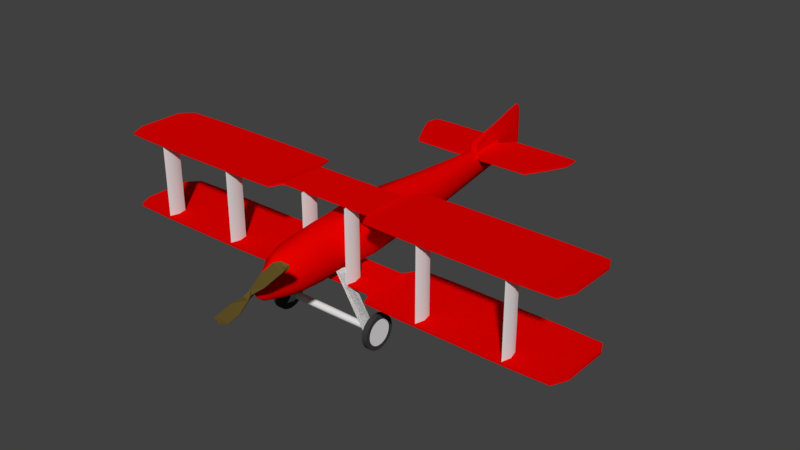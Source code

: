 # Source: Plane.blend  (saved by Blender 2.78.0; exported with 4.5.12 LTS)
import bpy
from mathutils import Matrix  # noqa: F401  (used for matrix-valued properties, if any)

bpy.ops.wm.read_factory_settings(use_empty=True)
scene = bpy.context.scene
scene.name = 'Scene'

# ---- collections
col_collection_1 = bpy.data.collections.new('Collection 1'); scene.collection.children.link(col_collection_1)

# ---- materials (node trees are filled in below, after node groups)
mat_red = bpy.data.materials.new('Red')
mat_red.alpha_threshold = 0.0
mat_red.roughness = 0.5
mat_metal = bpy.data.materials.new('Metal')
mat_metal.alpha_threshold = 0.0
mat_metal.roughness = 0.5
mat_wood = bpy.data.materials.new('Wood')
mat_wood.alpha_threshold = 0.0
mat_wood.roughness = 0.5
mat_interiormetal = bpy.data.materials.new('InteriorMetal')
mat_interiormetal.alpha_threshold = 0.0
mat_interiormetal.roughness = 0.5
mat_tire = bpy.data.materials.new('Tire')
mat_tire.alpha_threshold = 0.0
mat_tire.roughness = 0.5

# ---- material node trees
mat_red.use_nodes = True; mat_red.node_tree.nodes.clear()
_N = mat_red.node_tree.nodes; _L = mat_red.node_tree.links
n0 = _N.new('ShaderNodeOutputMaterial'); n0.name = 'Material Output'; n0.location = (300, 300)
n1 = _N.new('ShaderNodeBsdfDiffuse'); n1.name = 'Diffuse BSDF'; n1.location = (10, 300)
n1.inputs[0].default_value = (0.8, 0.0005446, 0.0, 1.0)
_L.new(n1.outputs[0], n0.inputs[0])
n0.is_active_output = True
mat_metal.use_nodes = True; mat_metal.node_tree.nodes.clear()
_N = mat_metal.node_tree.nodes; _L = mat_metal.node_tree.links
n0 = _N.new('ShaderNodeOutputMaterial'); n0.name = 'Material Output'; n0.location = (300, 300)
n1 = _N.new('ShaderNodeBsdfDiffuse'); n1.name = 'Diffuse BSDF'; n1.location = (10, 300)
_L.new(n1.outputs[0], n0.inputs[0])
n0.is_active_output = True
mat_wood.use_nodes = True; mat_wood.node_tree.nodes.clear()
_N = mat_wood.node_tree.nodes; _L = mat_wood.node_tree.links
n0 = _N.new('ShaderNodeOutputMaterial'); n0.name = 'Material Output'; n0.location = (300, 300)
n1 = _N.new('ShaderNodeBsdfDiffuse'); n1.name = 'Diffuse BSDF'; n1.location = (10, 300)
n1.inputs[0].default_value = (0.1574, 0.1066, 0.02497, 1.0)
_L.new(n1.outputs[0], n0.inputs[0])
n0.is_active_output = True
mat_interiormetal.use_nodes = True; mat_interiormetal.node_tree.nodes.clear()
_N = mat_interiormetal.node_tree.nodes; _L = mat_interiormetal.node_tree.links
n0 = _N.new('ShaderNodeOutputMaterial'); n0.name = 'Material Output'; n0.location = (300, 300)
n1 = _N.new('ShaderNodeBsdfDiffuse'); n1.name = 'Diffuse BSDF'; n1.location = (10, 300)
n1.inputs[0].default_value = (0.196, 0.196, 0.196, 1.0)
_L.new(n1.outputs[0], n0.inputs[0])
n0.is_active_output = True
mat_tire.use_nodes = True; mat_tire.node_tree.nodes.clear()
_N = mat_tire.node_tree.nodes; _L = mat_tire.node_tree.links
n0 = _N.new('ShaderNodeOutputMaterial'); n0.name = 'Material Output'; n0.location = (300, 300)
n1 = _N.new('ShaderNodeBsdfDiffuse'); n1.name = 'Diffuse BSDF'; n1.location = (10, 300)
n1.inputs[0].default_value = (0.04445, 0.04445, 0.04445, 1.0)
_L.new(n1.outputs[0], n0.inputs[0])
n0.is_active_output = True

# ---- world
world_world = bpy.data.worlds.new('World'); scene.world = world_world
world_world.color = (0.05088, 0.05088, 0.05088)
world_world.use_sun_shadow = False
world_world.sun_shadow_jitter_overblur = 0.0
world_world.cycles.sampling_method = 'MANUAL'

# ---- meshes
me_circle = bpy.data.meshes.new('Circle')
me_circle.from_pydata([(-5.386e-08, 2.587e-07, -0.3287), (-0.08544, 2.587e-07, -0.319), (-0.1676, 2.587e-07, -0.2902), (-0.2433, 2.587e-07, -0.2434), (-0.3097, 2.587e-07, -0.1805), (-0.3642, 2.587e-07, -0.1038), (-0.4046, 2.738e-07, -0.01629), (-0.4296, 2.813e-07, 0.07865), (-0.438, 2.823e-07, 0.1774), (-0.4296, 2.889e-07, 0.2761), (-0.4046, 2.889e-07, 0.371), (-0.3642, 2.889e-07, 0.4585), (-0.2686, -0.04633, 0.5936), (-0.2331, -0.01461, 0.5966), (-0.1749, 0.01514, 0.5992), (-0.09454, 0.03717, 0.6011), (9.072e-08, 0.04542, 0.6018), (0.09454, 0.03717, 0.6011), (0.1749, 0.01514, 0.5992), (0.2331, -0.01461, 0.5966), (0.2686, -0.04633, 0.5936), (0.3642, 2.889e-07, 0.4585), (0.4046, 2.889e-07, 0.371), (0.4296, 2.889e-07, 0.2761), (0.438, 2.823e-07, 0.1774), (0.4296, 2.813e-07, 0.07865), (0.4046, 2.738e-07, -0.01629), (0.3642, 2.587e-07, -0.1038), (0.3097, 2.587e-07, -0.1805), (0.2433, 2.587e-07, -0.2434), (0.1676, 2.587e-07, -0.2902), (0.08544, 2.587e-07, -0.319), (-4.471e-08, -0.6987, -0.3685), (-0.09873, -0.6987, -0.3588), (-0.1937, -0.6987, -0.33), (-0.2812, -0.6987, -0.2832), (-0.3579, -0.6987, -0.2203), (-0.4208, -0.6987, -0.1436), (-0.4676, -0.6987, -0.05611), (-0.4964, -0.6987, 0.03883), (-0.5061, -0.6987, 0.1376), (-0.4964, -0.6987, 0.2363), (-0.4676, -0.6987, 0.3312), (-0.4208, -0.6987, 0.4187), (-0.2866, -0.6291, 0.5921), (-0.2551, -0.6662, 0.5946), (-0.1977, -0.7059, 0.597), (-0.1102, -0.7394, 0.5988), (1.273e-07, -0.753, 0.5994), (0.1102, -0.7394, 0.5988), (0.1977, -0.7059, 0.597), (0.2551, -0.6662, 0.5946), (0.2866, -0.6291, 0.5921), (0.4208, -0.6987, 0.4187), (0.4676, -0.6987, 0.3312), (0.4964, -0.6987, 0.2363), (0.5061, -0.6987, 0.1376), (0.4964, -0.6987, 0.03883), (0.4676, -0.6987, -0.05611), (0.4208, -0.6987, -0.1436), (0.3578, -0.6987, -0.2203), (0.2812, -0.6987, -0.2832), (0.1937, -0.6987, -0.33), (0.09873, -0.6987, -0.3588), (-5.834e-08, -1.636, -0.3758), (-0.07893, -1.636, -0.366), (-0.1548, -1.636, -0.3372), (-0.2248, -1.636, -0.2905), (-0.2861, -1.636, -0.2275), (-0.3364, -1.636, -0.1508), (-0.3738, -1.636, -0.06335), (-0.3968, -1.636, 0.03159), (-0.4046, -1.636, 0.1303), (-0.3968, -1.636, 0.2291), (-0.3738, -1.636, 0.324), (-0.3364, -1.636, 0.4115), (-0.2861, -1.636, 0.4882), (-0.2248, -1.636, 0.5511), (-0.1548, -1.636, 0.5979), (-0.07893, -1.636, 0.6267), (7.348e-08, -1.636, 0.6364), (0.07893, -1.636, 0.6267), (0.1548, -1.636, 0.5979), (0.2248, -1.636, 0.5511), (0.2861, -1.636, 0.4882), (0.3364, -1.636, 0.4115), (0.3738, -1.636, 0.324), (0.3968, -1.636, 0.2291), (0.4046, -1.636, 0.1303), (0.3968, -1.636, 0.03159), (0.3738, -1.636, -0.06335), (0.3364, -1.636, -0.1508), (0.2861, -1.636, -0.2275), (0.2248, -1.636, -0.2905), (0.1548, -1.636, -0.3372), (0.07893, -1.636, -0.366), (-6.613e-08, 1.18, -0.2372), (-0.06571, 1.18, -0.2292), (-0.1289, 1.18, -0.2056), (-0.1871, 1.18, -0.1673), (-0.2382, 1.18, -0.1158), (-0.2801, 1.18, -0.05295), (-0.3112, 1.18, 0.01873), (-0.3304, 1.18, 0.0965), (-0.3368, 1.18, 0.1774), (-0.3304, 1.18, 0.2583), (-0.3112, 1.18, 0.336), (-0.2801, 1.18, 0.4077), (-0.2382, 1.18, 0.4705), (-0.1871, 1.18, 0.5221), (-0.1289, 1.18, 0.5604), (-0.06571, 1.18, 0.584), (4.362e-08, 1.18, 0.592), (0.06571, 1.18, 0.584), (0.1289, 1.18, 0.5604), (0.1871, 1.18, 0.5221), (0.2382, 1.18, 0.4705), (0.2801, 1.18, 0.4077), (0.3112, 1.18, 0.336), (0.3304, 1.18, 0.2583), (0.3368, 1.18, 0.1774), (0.3304, 1.18, 0.0965), (0.3112, 1.18, 0.01873), (0.2801, 1.18, -0.05295), (0.2382, 1.18, -0.1158), (0.1871, 1.18, -0.1673), (0.1289, 1.18, -0.2056), (0.06571, 1.18, -0.2292), (-9.731e-08, 3.414, 0.04218), (-0.01312, 3.414, 0.04651), (-0.02574, 3.414, 0.05933), (-0.03737, 3.414, 0.08015), (-0.04756, 3.414, 0.1082), (-0.05593, 3.414, 0.1423), (-0.06214, 3.414, 0.1813), (-0.06597, 3.414, 0.2235), (-0.06726, 3.414, 0.2675), (-0.06597, 3.414, 0.3114), (-0.06214, 3.414, 0.3537), (-0.05593, 3.414, 0.3926), (-0.04756, 3.414, 0.4268), (-0.03737, 3.414, 0.4548), (-0.02574, 3.414, 0.4756), (-0.01312, 3.414, 0.4884), (0.01312, 3.414, 0.4884), (0.02574, 3.414, 0.4756), (0.03737, 3.414, 0.4548), (0.04756, 3.414, 0.4268), (0.05593, 3.414, 0.3926), (0.06214, 3.414, 0.3537), (0.06597, 3.414, 0.3114), (0.06726, 3.414, 0.2675), (0.06597, 3.414, 0.2235), (0.06214, 3.414, 0.1812), (0.05593, 3.414, 0.1423), (0.04756, 3.414, 0.1082), (0.03737, 3.414, 0.08015), (0.02574, 3.414, 0.05933), (0.01312, 3.414, 0.04651), (-5.988e-08, -1.885, -0.3981), (-0.0767, -1.885, -0.3884), (-0.1505, -1.885, -0.3596), (-0.2184, -1.885, -0.3128), (-0.278, -1.885, -0.2499), (-0.3269, -1.885, -0.1732), (-0.3632, -1.885, -0.08568), (-0.3856, -1.885, 0.009257), (-0.3931, -1.885, 0.108), (-0.3856, -1.885, 0.2067), (-0.3632, -1.885, 0.3017), (-0.3269, -1.885, 0.3891), (-0.278, -1.885, 0.4658), (-0.2184, -1.885, 0.5288), (-0.1505, -1.885, 0.5755), (-0.0767, -1.885, 0.6043), (6.823e-08, -1.885, 0.6141), (0.0767, -1.885, 0.6043), (0.1505, -1.885, 0.5755), (0.2184, -1.885, 0.5288), (0.278, -1.885, 0.4658), (0.3269, -1.885, 0.3891), (0.3632, -1.885, 0.3017), (0.3856, -1.885, 0.2067), (0.3931, -1.885, 0.108), (0.3856, -1.885, 0.009256), (0.3632, -1.885, -0.08568), (0.3269, -1.885, -0.1732), (0.278, -1.885, -0.2499), (0.2184, -1.885, -0.3128), (0.1505, -1.885, -0.3596), (0.0767, -1.885, -0.3884), (-5.829e-08, -2.393, -0.3687), (-0.07526, -2.393, -0.36), (-0.1476, -2.393, -0.3342), (-0.2143, -2.393, -0.2922), (-0.2728, -2.393, -0.2358), (-0.3208, -2.393, -0.167), (-0.3564, -2.393, -0.08858), (-0.3784, -2.393, -0.003454), (-0.3858, -2.393, 0.08507), (-0.3784, -2.393, 0.1736), (-0.3564, -2.393, 0.2587), (-0.3208, -2.393, 0.3372), (-0.2728, -2.393, 0.4059), (-0.2143, -2.393, 0.4624), (-0.1476, -2.393, 0.5043), (-0.07526, -2.393, 0.5301), (6.742e-08, -2.393, 0.5388), (0.07526, -2.393, 0.5301), (0.1476, -2.393, 0.5043), (0.2143, -2.393, 0.4624), (0.2728, -2.393, 0.4059), (0.3208, -2.393, 0.3372), (0.3564, -2.393, 0.2587), (0.3784, -2.393, 0.1736), (0.3858, -2.393, 0.08507), (0.3784, -2.393, -0.003454), (0.3564, -2.393, -0.08858), (0.3208, -2.393, -0.167), (0.2728, -2.393, -0.2358), (0.2143, -2.393, -0.2922), (0.1476, -2.393, -0.3342), (0.07526, -2.393, -0.36), (-6.822e-08, -2.725, -0.3246), (-0.05432, -2.725, -0.3171), (-0.1066, -2.725, -0.2948), (-0.1547, -2.725, -0.2585), (-0.1969, -2.725, -0.2098), (-0.2315, -2.725, -0.1503), (-0.2572, -2.725, -0.08256), (-0.2731, -2.725, -0.009015), (-0.2784, -2.725, 0.06747), (-0.2731, -2.725, 0.144), (-0.2572, -2.725, 0.2175), (-0.2315, -2.725, 0.2853), (-0.1969, -2.725, 0.3447), (-0.1547, -2.725, 0.3935), (-0.1066, -2.725, 0.4297), (-0.05432, -2.725, 0.452), (2.251e-08, -2.725, 0.4595), (0.05432, -2.725, 0.452), (0.1066, -2.725, 0.4297), (0.1547, -2.725, 0.3935), (0.1969, -2.725, 0.3447), (0.2315, -2.725, 0.2853), (0.2572, -2.725, 0.2175), (0.2731, -2.725, 0.144), (0.2784, -2.725, 0.06747), (0.2731, -2.725, -0.009016), (0.2572, -2.725, -0.08257), (0.2315, -2.725, -0.1503), (0.1969, -2.725, -0.2098), (0.1547, -2.725, -0.2585), (0.1066, -2.725, -0.2948), (0.05432, -2.725, -0.3171), (-9.511e-08, -3.039, -0.2486), (-0.01625, -3.039, -0.2437), (-0.03188, -3.039, -0.229), (-0.04628, -3.039, -0.2051), (-0.0589, -3.039, -0.173), (-0.06926, -3.039, -0.1338), (-0.07695, -3.039, -0.08919), (-0.08169, -3.039, -0.04074), (-0.0833, -3.039, 0.009653), (-0.08169, -3.039, 0.06004), (-0.07695, -3.039, 0.1085), (-0.06926, -3.039, 0.1531), (-0.0589, -3.039, 0.1923), (-0.04628, -3.039, 0.2244), (-0.03188, -3.039, 0.2483), (-0.01625, -3.039, 0.263), (-6.797e-08, -3.039, 0.2679), (0.01625, -3.039, 0.263), (0.03188, -3.039, 0.2483), (0.04628, -3.039, 0.2244), (0.0589, -3.039, 0.1923), (0.06926, -3.039, 0.1531), (0.07695, -3.039, 0.1085), (0.08169, -3.039, 0.06004), (0.0833, -3.039, 0.009653), (0.08169, -3.039, -0.04074), (0.07695, -3.039, -0.08919), (0.06926, -3.039, -0.1338), (0.0589, -3.039, -0.173), (0.04628, -3.039, -0.2051), (0.03188, -3.039, -0.229), (0.01625, -3.039, -0.2437), (-9.675e-08, -3.17, -0.1463), (-0.007742, -3.17, -0.1433), (-0.01519, -3.17, -0.1345), (-0.02205, -3.17, -0.1201), (-0.02806, -3.17, -0.1007), (-0.033, -3.17, -0.07701), (-0.03666, -3.17, -0.05004), (-0.03892, -3.17, -0.02078), (-0.03968, -3.17, 0.009653), (-0.03892, -3.17, 0.04009), (-0.03666, -3.17, 0.06935), (-0.033, -3.17, 0.09632), (-0.02806, -3.17, 0.12), (-0.02205, -3.17, 0.1394), (-0.01519, -3.17, 0.1538), (-0.007742, -3.17, 0.1627), (-8.382e-08, -3.17, 0.1656), (0.007742, -3.17, 0.1627), (0.01519, -3.17, 0.1538), (0.02205, -3.17, 0.1394), (0.02806, -3.17, 0.12), (0.033, -3.17, 0.09632), (0.03666, -3.17, 0.06935), (0.03892, -3.17, 0.04009), (0.03968, -3.17, 0.009653), (0.03892, -3.17, -0.02078), (0.03666, -3.17, -0.05004), (0.033, -3.17, -0.07701), (0.02806, -3.17, -0.1007), (0.02205, -3.17, -0.1201), (0.01519, -3.17, -0.1345), (0.007742, -3.17, -0.1433), (-1.017e-07, -3.26, 0.009653), (-3.88, -1.836, 1.061), (-1.88, -1.836, 1.061), (-3.88, -0.2774, 1.007), (-1.88, -0.2774, 1.007), (-1.16, -1.815, 1.061), (-1.16, -0.2982, 1.008), (-1.051, -1.814, 1.061), (-1.051, -0.3196, 1.009), (-0.9674, -1.62, 1.06), (-0.9674, -0.628, 1.055), (-0.8996, -1.563, 1.06), (-0.8996, -0.6851, 1.055), (-0.6129, -1.563, 1.06), (-0.6129, -0.6851, 1.055), (-4.666, -1.808, 1.061), (-4.666, -0.3049, 1.008), (-4.805, -1.515, 1.06), (-4.805, -0.5964, 1.056), (3.904, -1.836, 1.061), (1.904, -1.836, 1.061), (3.904, -0.2774, 1.007), (1.904, -0.2774, 1.007), (1.185, -1.815, 1.061), (1.185, -0.2982, 1.008), (1.076, -1.814, 1.061), (1.076, -0.3196, 1.009), (0.9922, -1.62, 1.06), (0.9922, -0.628, 1.055), (0.9245, -1.563, 1.06), (0.9245, -0.6851, 1.055), (0.6378, -1.563, 1.06), (0.6378, -0.6851, 1.055), (-3.88, -1.836, 1.018), (-1.88, -1.836, 1.018), (-3.88, -0.2775, 0.9889), (-1.88, -0.2775, 0.9889), (-1.16, -1.815, 1.018), (-1.16, -0.2983, 0.99), (-1.051, -1.814, 1.018), (-1.051, -0.3197, 0.9911), (-0.9674, -1.62, 1.017), (-0.9674, -0.6282, 1.012), (-0.8996, -1.563, 1.016), (-0.8996, -0.6853, 1.012), (-0.6129, -1.563, 1.016), (-0.6129, -0.6853, 1.012), (-4.666, -1.808, 1.018), (-4.666, -0.305, 0.9903), (-4.805, -1.515, 1.016), (-4.805, -0.5966, 1.013), (3.904, -1.836, 1.018), (1.904, -1.836, 1.018), (3.904, -0.2775, 0.9889), (1.904, -0.2775, 0.9889), (1.185, -1.815, 1.018), (1.185, -0.2983, 0.99), (1.076, -1.814, 1.018), (1.076, -0.3197, 0.9911), (0.9922, -1.62, 1.017), (0.9922, -0.6282, 1.012), (0.9245, -1.563, 1.016), (0.9245, -0.6853, 1.012), (0.6378, -1.563, 1.016), (0.6378, -0.6853, 1.012), (-3.88, -1.836, -0.4193), (-1.88, -1.836, -0.4193), (-3.88, -0.2774, -0.4734), (-1.88, -0.2774, -0.4734), (-1.16, -1.815, -0.4194), (-1.16, -0.2982, -0.4723), (-1.051, -1.814, -0.4194), (-1.051, -0.3196, -0.4712), (-0.9674, -1.62, -0.4204), (-0.9674, -0.628, -0.4254), (-0.8996, -1.563, -0.4206), (-0.8996, -0.6851, -0.4251), (-0.6129, -1.563, -0.4206), (-0.6129, -0.6851, -0.4251), (-4.666, -1.808, -0.4194), (-4.666, -0.3049, -0.472), (-4.805, -1.515, -0.4209), (-4.805, -0.5964, -0.4245), (3.904, -1.836, -0.4193), (1.904, -1.836, -0.4193), (3.904, -0.2774, -0.4734), (1.904, -0.2774, -0.4734), (1.185, -1.815, -0.4194), (1.185, -0.2982, -0.4723), (1.076, -1.814, -0.4194), (1.076, -0.3196, -0.4712), (0.9922, -1.62, -0.4204), (0.9922, -0.628, -0.4254), (0.9245, -1.563, -0.4206), (0.9245, -0.6851, -0.4251), (0.6378, -1.563, -0.4206), (0.6378, -0.6851, -0.4251), (-3.88, -1.836, -0.4627), (-1.88, -1.836, -0.4627), (-3.88, -0.2775, -0.4915), (-1.88, -0.2775, -0.4915), (-1.16, -1.815, -0.4628), (-1.16, -0.2983, -0.4905), (-1.051, -1.814, -0.4628), (-1.051, -0.3197, -0.4894), (-0.9674, -1.62, -0.4638), (-0.9674, -0.6282, -0.4688), (-0.8996, -1.563, -0.4641), (-0.8996, -0.6853, -0.4685), (-0.6129, -1.563, -0.4641), (-0.6129, -0.6853, -0.4685), (-4.666, -1.808, -0.4629), (-4.666, -0.305, -0.4901), (-4.805, -1.515, -0.4643), (-4.805, -0.5966, -0.4679), (3.904, -1.836, -0.4627), (1.904, -1.836, -0.4627), (3.904, -0.2775, -0.4915), (1.904, -0.2775, -0.4915), (1.185, -1.815, -0.4628), (1.185, -0.2983, -0.4905), (1.076, -1.814, -0.4628), (1.076, -0.3197, -0.4894), (0.9922, -1.62, -0.4638), (0.9922, -0.6282, -0.4688), (0.9245, -1.563, -0.4641), (0.9245, -0.6853, -0.4685), (0.6378, -1.563, -0.4641), (0.6378, -0.6853, -0.4685), (2.101, -1.621, -0.4371), (2.101, -1.621, 1.008), (2.147, -1.438, -0.4371), (2.147, -1.438, 1.008), (2.147, -1.805, -0.4371), (2.147, -1.805, 1.008), (2.193, -1.621, -0.4371), (2.193, -1.621, 1.008), (-2.187, -1.621, -0.4371), (-2.187, -1.621, 1.008), (-2.141, -1.438, -0.4371), (-2.141, -1.438, 1.008), (-2.141, -1.805, -0.4371), (-2.141, -1.805, 1.008), (-2.095, -1.621, -0.4371), (-2.095, -1.621, 1.008), (-3.876, -1.621, -0.4371), (-3.876, -1.621, 1.008), (-3.831, -1.438, -0.4371), (-3.831, -1.438, 1.008), (-3.831, -1.805, -0.4371), (-3.831, -1.805, 1.008), (-3.785, -1.621, -0.4371), (-3.785, -1.621, 1.008), (-0.5298, -1.423, -0.4371), (-0.5298, -1.423, 1.008), (-0.484, -1.24, -0.4371), (-0.484, -1.24, 1.008), (-0.484, -1.606, -0.4371), (-0.484, -1.606, 1.008), (-0.4381, -1.423, -0.4371), (-0.4381, -1.423, 1.008), (0.4335, -1.418, -0.4371), (0.4335, -1.418, 1.008), (0.4794, -1.235, -0.4371), (0.4794, -1.235, 1.008), (0.4794, -1.601, -0.4371), (0.4794, -1.601, 1.008), (0.5253, -1.418, -0.4371), (0.5253, -1.418, 1.008), (-0.3925, -0.3493, 0.4386), (-0.2813, -0.3493, 0.5913), (0.463, -0.3493, 0.05874), (0.4361, -0.3493, -0.0362), (0.3925, -0.3493, -0.1237), (-4.928e-08, -0.3493, -0.3486), (-0.09209, -0.3493, -0.3389), (0.3338, -0.3493, -0.2004), (-0.1806, -0.3493, -0.3101), (0.2622, -0.3493, -0.2633), (-0.2622, -0.3493, -0.2633), (0.1806, -0.3493, -0.3101), (-0.3338, -0.3493, -0.2004), (0.09209, -0.3493, -0.3389), (-0.3925, -0.3493, -0.1237), (-0.4361, -0.3493, -0.0362), (0.2813, -0.3493, 0.5913), (-0.463, -0.3493, 0.05874), (0.3925, -0.3493, 0.4386), (-0.472, -0.3493, 0.1575), (0.4361, -0.3493, 0.3511), (-0.463, -0.3493, 0.2562), (0.463, -0.3493, 0.2562), (-0.4361, -0.3493, 0.3511), (0.472, -0.3493, 0.1575), (-0.2686, -0.04633, 0.4413), (-0.2331, -0.01461, 0.4442), (-0.1749, 0.01514, 0.4469), (-0.09454, 0.03717, 0.4488), (9.072e-08, 0.04542, 0.4495), (0.09454, 0.03717, 0.4488), (0.1749, 0.01514, 0.4469), (0.2331, -0.01461, 0.4442), (0.2686, -0.04633, 0.4413), (-0.2866, -0.6291, 0.4397), (-0.2551, -0.6662, 0.4423), (-0.1977, -0.7059, 0.4446), (-0.1102, -0.7394, 0.4464), (1.273e-07, -0.753, 0.4471), (0.1102, -0.7394, 0.4464), (0.1977, -0.7059, 0.4446), (0.2551, -0.6662, 0.4423), (0.2866, -0.6291, 0.4397), (-0.2813, -0.3493, 0.439), (0.2813, -0.3493, 0.439), (-0.2686, -0.04633, 0.009684), (-0.2331, -0.01461, 0.01265), (-0.1749, 0.01514, 0.01531), (-0.09454, 0.03717, 0.0172), (9.072e-08, 0.04542, 0.0179), (0.09454, 0.03717, 0.0172), (0.1749, 0.01514, 0.01531), (0.2331, -0.01461, 0.01265), (0.2686, -0.04633, 0.009684), (-0.2866, -0.6291, 0.008172), (-0.2551, -0.6662, 0.01069), (-0.1977, -0.7059, 0.01305), (-0.1102, -0.7394, 0.01485), (1.273e-07, -0.753, 0.01554), (0.1102, -0.7394, 0.01485), (0.1977, -0.7059, 0.01305), (0.2551, -0.6662, 0.01069), (0.2866, -0.6291, 0.008172), (-0.2813, -0.3493, 0.007412), (0.2813, -0.3493, 0.007412), (6.492e-08, -0.3525, 0.01129), (-0.2551, -1.22, 0.4423), (-0.2866, -1.183, 0.4397), (-0.1977, -1.26, 0.4446), (-0.1102, -1.294, 0.4464), (1.273e-07, -1.307, 0.4471), (0.1102, -1.294, 0.4464), (0.1977, -1.26, 0.4446), (0.2551, -1.22, 0.4423), (0.2866, -1.183, 0.4397), (-0.2551, -1.22, 0.01069), (-0.2866, -1.183, 0.008172), (-0.1977, -1.26, 0.01305), (-0.1102, -1.294, 0.01485), (1.273e-07, -1.307, 0.01554), (0.1102, -1.294, 0.01485), (0.1977, -1.26, 0.01305), (0.2551, -1.22, 0.01069), (0.2866, -1.183, 0.008172), (0.2478, -0.3488, 0.5671), (0.2525, -0.5953, 0.5677), (8.935e-08, -0.001052, 0.5763), (0.08329, -0.008321, 0.5757), (-0.2525, -0.5953, 0.5677), (-0.2478, -0.3488, 0.5671), (-0.09712, -0.6925, 0.5736), (-0.1742, -0.663, 0.572), (0.1541, -0.02773, 0.574), (1.216e-07, -0.7045, 0.5742), (0.2054, -0.05394, 0.5717), (0.09712, -0.6925, 0.5736), (0.2367, -0.08189, 0.5691), (0.1742, -0.663, 0.572), (-0.2367, -0.08189, 0.5691), (-0.2054, -0.05394, 0.5717), (0.2247, -0.628, 0.57), (-0.1541, -0.02773, 0.574), (-0.08329, -0.008321, 0.5757), (-0.2247, -0.628, 0.57), (-0.4146, -3.274, -0.3022), (-0.2577, -3.316, -0.4592), (-0.0318, -3.316, -0.115), (-0.09776, -3.274, -0.04905), (0.09776, -3.274, 0.04905), (0.0318, -3.325, 0.115), (0.2577, -3.325, 0.4592), (0.4146, -3.274, 0.3022), (0.8346, -3.325, 0.8673), (0.8788, -3.274, 0.8232), (0.8761, -3.274, 0.767), (0.7691, -3.325, 0.874), (0.6987, -3.325, 0.8422), (0.8273, -3.274, 0.7136), (0.7416, -3.274, 0.6305), (0.5846, -3.325, 0.7875), (0.5846, -3.274, 0.4735), (0.4276, -3.325, 0.6305), (-0.8346, -3.316, -0.8673), (-0.8788, -3.316, -0.8232), (-0.8761, -3.274, -0.767), (-0.7691, -3.316, -0.874), (-0.6987, -3.316, -0.8422), (-0.8273, -3.274, -0.7136), (-0.7416, -3.274, -0.6305), (-0.5846, -3.316, -0.7875), (-0.5846, -3.274, -0.4735), (-0.4276, -3.316, -0.6305), (-0.8761, -3.381, -0.767), (-0.7691, -3.339, -0.874), (-0.8788, -3.339, -0.8232), (-0.0318, -3.339, -0.115), (-0.09776, -3.381, -0.04905), (0.2577, -3.33, 0.4592), (0.0318, -3.33, 0.115), (0.09776, -3.381, 0.04905), (0.4146, -3.381, 0.3022), (0.5846, -3.381, 0.4735), (0.8761, -3.381, 0.767), (0.8788, -3.381, 0.8232), (0.8346, -3.33, 0.8673), (0.7691, -3.33, 0.874), (0.7416, -3.381, 0.6305), (0.8273, -3.381, 0.7136), (0.6987, -3.33, 0.8422), (0.5846, -3.33, 0.7875), (0.4276, -3.33, 0.6305), (-0.8346, -3.339, -0.8673), (-0.4146, -3.381, -0.3022), (-0.5846, -3.381, -0.4735), (-0.2577, -3.339, -0.4592), (-0.7416, -3.381, -0.6305), (-0.8273, -3.381, -0.7136), (-0.6987, -3.339, -0.8422), (-0.5846, -3.339, -0.7875), (-0.4276, -3.339, -0.6305), (-0.01299, -3.272, -0.04698), (-0.04307, -3.254, -0.02172), (0.01275, -3.275, 0.0461), (0.043, -3.254, 0.02146), (-0.01299, -3.046, -0.04698), (-0.04307, -3.028, -0.02172), (0.01275, -3.049, 0.0461), (0.043, -3.028, 0.02146), (4.362e-08, 1.18, 0.592), (-0.06571, 1.18, 0.584), (0.06571, 1.18, 0.584), (-0.01312, 3.414, 0.4884), (0.01312, 3.414, 0.4884), (0.9313, -1.513, -1.291), (0.2379, -1.513, -0.1666), (0.9589, -1.384, -1.275), (0.2655, -1.384, -0.15), (0.9589, -1.641, -1.275), (0.2655, -1.641, -0.15), (0.9865, -1.513, -1.258), (0.2932, -1.513, -0.1335), (-0.9532, -1.513, -1.278), (-0.326, -1.513, -0.1152), (-0.9251, -1.384, -1.294), (-0.2979, -1.384, -0.1309), (-0.925, -1.641, -1.294), (-0.2979, -1.641, -0.1309), (-0.8969, -1.513, -1.309), (-0.2697, -1.513, -0.1466), (-9.731e-08, 3.414, 0.04218), (-0.01312, 3.414, 0.04651), (-0.02574, 3.414, 0.05933), (-0.03737, 3.414, 0.08015), (-0.04756, 3.414, 0.1082), (-0.05593, 3.414, 0.1423), (-0.06214, 3.414, 0.1813), (-0.06597, 3.414, 0.2235), (-0.06726, 3.414, 0.2675), (-0.06597, 3.414, 0.3114), (-0.06214, 3.414, 0.3537), (-0.05593, 3.414, 0.3926), (-0.04756, 3.414, 0.4268), (-0.03737, 3.414, 0.4548), (-0.02574, 3.414, 0.4756), (-0.01312, 3.414, 0.4884), (0.01312, 3.414, 0.4884), (0.02574, 3.414, 0.4756), (0.03737, 3.414, 0.4548), (0.04756, 3.414, 0.4268), (0.05593, 3.414, 0.3926), (0.06214, 3.414, 0.3537), (0.06597, 3.414, 0.3114), (0.06726, 3.414, 0.2675), (0.06597, 3.414, 0.2235), (0.06214, 3.414, 0.1812), (0.05593, 3.414, 0.1423), (0.04756, 3.414, 0.1082), (0.03737, 3.414, 0.08015), (0.02574, 3.414, 0.05933), (0.01312, 3.414, 0.04651), (-1.275, 2.518, 0.4597), (-0.2741, 2.504, 0.4597), (-1.275, 3.657, 0.4347), (-0.2741, 3.657, 0.4347), (-1.5, 2.916, 0.4597), (-1.5, 3.651, 0.4347), (-1.706, 3.326, 0.4597), (-1.706, 3.632, 0.4347), (1.262, 2.518, 0.4597), (0.2605, 2.504, 0.4597), (1.262, 3.657, 0.4347), (0.2605, 3.657, 0.4347), (1.486, 2.916, 0.4597), (1.486, 3.651, 0.4347), (1.692, 3.326, 0.4597), (1.692, 3.632, 0.4347), (-0.06057, 2.608, 0.4597), (-0.01035, 3.274, 0.4597), (0.07226, 2.608, 0.4597), (0.02205, 3.274, 0.4597), (-1.275, 3.657, 0.4305), (-1.275, 2.518, 0.4054), (-0.2741, 2.504, 0.4054), (-0.2741, 3.657, 0.4305), (-1.5, 3.651, 0.4305), (-1.5, 2.916, 0.4054), (-1.706, 3.632, 0.4305), (-1.706, 3.326, 0.4054), (1.262, 3.657, 0.4305), (1.262, 2.518, 0.4054), (0.2605, 2.504, 0.4054), (0.2605, 3.657, 0.4305), (1.486, 3.651, 0.4305), (1.486, 2.916, 0.4054), (1.692, 3.632, 0.4305), (1.692, 3.326, 0.4054), (-0.06057, 2.608, 0.4054), (-0.06057, 3.274, 0.4054), (0.07226, 2.608, 0.4054), (0.07226, 3.274, 0.4054), (-1.503e-07, 3.414, 0.2675), (4.362e-08, 1.18, 0.592), (-0.06571, 1.18, 0.584), (0.06571, 1.18, 0.584), (-7.539e-08, 3.414, 0.4927), (-0.01312, 3.414, 0.4884), (0.01312, 3.414, 0.4884), (-1.503e-07, 3.414, 0.2675), (-0.06057, 2.655, 0.6707), (-0.01035, 3.293, 0.8607), (0.07226, 2.655, 0.6707), (0.02205, 3.293, 0.8606), (0.004437, 3.913, 0.1174), (0.01241, 3.912, 0.1173), (-0.006029, 3.895, 1.043), (0.02419, 3.894, 1.043), (-0.01113, 4.058, 0.1409), (0.03108, 4.056, 0.1408), (-0.01113, 4.04, 1.067), (0.03108, 4.039, 1.066), (0.009166, 4.148, 0.253), (0.01079, 4.147, 0.2529), (0.009166, 4.135, 0.9547), (0.01079, 4.134, 0.9544), (-0.01016, 3.135, 0.1555), (0.02313, 3.135, 0.1555), (-0.002181, 3.276, 0.04073), (0.01809, 3.275, 0.04077), (1.006, -1.149, -1.168), (1.006, -1.156, -1.103), (1.006, -1.175, -1.041), (1.006, -1.205, -0.9834), (1.006, -1.247, -0.9331), (1.006, -1.297, -0.8917), (1.006, -1.354, -0.8611), (1.006, -1.417, -0.8422), (1.006, -1.481, -0.8358), (1.006, -1.546, -0.8422), (1.006, -1.609, -0.8611), (1.006, -1.666, -0.8917), (1.006, -1.716, -0.9331), (1.006, -1.758, -0.9834), (1.006, -1.788, -1.041), (1.006, -1.807, -1.103), (1.006, -1.814, -1.168), (1.006, -1.807, -1.233), (1.006, -1.788, -1.295), (1.006, -1.758, -1.352), (1.006, -1.716, -1.403), (1.006, -1.666, -1.444), (1.006, -1.609, -1.475), (1.006, -1.546, -1.494), (1.006, -1.481, -1.5), (1.006, -1.417, -1.494), (1.006, -1.354, -1.475), (1.006, -1.297, -1.444), (1.006, -1.247, -1.403), (1.006, -1.205, -1.352), (1.006, -1.175, -1.295), (1.006, -1.156, -1.233), (1.111, -1.156, -1.103), (1.111, -1.149, -1.168), (1.111, -1.175, -1.041), (1.111, -1.205, -0.9834), (1.111, -1.247, -0.9331), (1.111, -1.297, -0.8917), (1.111, -1.354, -0.8611), (1.111, -1.417, -0.8422), (1.111, -1.481, -0.8358), (1.111, -1.546, -0.8422), (1.111, -1.609, -0.8611), (1.111, -1.666, -0.8917), (1.111, -1.716, -0.9331), (1.111, -1.758, -0.9834), (1.111, -1.788, -1.041), (1.111, -1.807, -1.103), (1.111, -1.814, -1.168), (1.111, -1.807, -1.233), (1.111, -1.788, -1.295), (1.111, -1.758, -1.352), (1.111, -1.716, -1.403), (1.111, -1.666, -1.444), (1.111, -1.609, -1.475), (1.111, -1.546, -1.494), (1.111, -1.481, -1.5), (1.111, -1.417, -1.494), (1.111, -1.354, -1.475), (1.111, -1.297, -1.444), (1.111, -1.247, -1.403), (1.111, -1.205, -1.352), (1.111, -1.175, -1.295), (1.111, -1.156, -1.233), (-1.101, -1.149, -1.168), (-1.101, -1.156, -1.103), (-1.101, -1.175, -1.041), (-1.101, -1.205, -0.9834), (-1.101, -1.247, -0.9331), (-1.101, -1.297, -0.8917), (-1.101, -1.354, -0.8611), (-1.101, -1.417, -0.8422), (-1.101, -1.481, -0.8358), (-1.101, -1.546, -0.8422), (-1.101, -1.609, -0.8611), (-1.101, -1.666, -0.8917), (-1.101, -1.716, -0.9331), (-1.101, -1.758, -0.9834), (-1.101, -1.788, -1.041), (-1.101, -1.807, -1.103), (-1.101, -1.814, -1.168), (-1.101, -1.807, -1.233), (-1.101, -1.788, -1.295), (-1.101, -1.758, -1.352), (-1.101, -1.716, -1.403), (-1.101, -1.666, -1.444), (-1.101, -1.609, -1.475), (-1.101, -1.546, -1.494), (-1.101, -1.481, -1.5), (-1.101, -1.417, -1.494), (-1.101, -1.354, -1.475), (-1.101, -1.297, -1.444), (-1.101, -1.247, -1.403), (-1.101, -1.205, -1.352), (-1.101, -1.175, -1.295), (-1.101, -1.156, -1.233), (-0.9954, -1.156, -1.103), (-0.9954, -1.149, -1.168), (-0.9954, -1.175, -1.041), (-0.9954, -1.205, -0.9834), (-0.9954, -1.247, -0.9331), (-0.9954, -1.297, -0.8917), (-0.9954, -1.354, -0.8611), (-0.9954, -1.417, -0.8422), (-0.9954, -1.481, -0.8358), (-0.9954, -1.546, -0.8422), (-0.9954, -1.609, -0.8611), (-0.9954, -1.666, -0.8917), (-0.9954, -1.716, -0.9331), (-0.9954, -1.758, -0.9834), (-0.9954, -1.788, -1.041), (-0.9954, -1.807, -1.103), (-0.9954, -1.814, -1.168), (-0.9954, -1.807, -1.233), (-0.9954, -1.788, -1.295), (-0.9954, -1.758, -1.352), (-0.9954, -1.716, -1.403), (-0.9954, -1.666, -1.444), (-0.9954, -1.609, -1.475), (-0.9954, -1.546, -1.494), (-0.9954, -1.481, -1.5), (-0.9954, -1.417, -1.494), (-0.9954, -1.354, -1.475), (-0.9954, -1.297, -1.444), (-0.9954, -1.247, -1.403), (-0.9954, -1.205, -1.352), (-0.9954, -1.175, -1.295), (-0.9954, -1.156, -1.233), (-0.04159, -1.415, -1.155), (-0.9954, -1.415, -1.155), (-0.9954, -1.413, -1.168), (-0.9954, -1.418, -1.142), (-0.9954, -1.425, -1.13), (-0.9954, -1.433, -1.12), (-0.9954, -1.444, -1.111), (-0.9954, -1.455, -1.105), (-0.9954, -1.468, -1.101), (-0.9954, -1.481, -1.1), (-0.9954, -1.495, -1.101), (-0.9954, -1.508, -1.105), (-0.9954, -1.519, -1.111), (-0.9954, -1.53, -1.12), (-0.9954, -1.538, -1.13), (-0.9954, -1.544, -1.142), (-0.9954, -1.548, -1.155), (-0.9954, -1.55, -1.168), (-0.9954, -1.548, -1.181), (-0.9954, -1.544, -1.194), (-0.9954, -1.538, -1.206), (-0.9954, -1.53, -1.216), (-0.9954, -1.519, -1.225), (-0.9954, -1.508, -1.231), (-0.9954, -1.495, -1.235), (-0.9954, -1.481, -1.236), (-0.9954, -1.468, -1.235), (-0.9954, -1.455, -1.231), (-0.9954, -1.444, -1.225), (-0.9954, -1.433, -1.216), (-0.9954, -1.425, -1.206), (-0.9954, -1.418, -1.194), (-0.9954, -1.415, -1.181), (1.006, -1.423, -1.168), (-0.04159, -1.413, -1.168), (-0.04159, -1.418, -1.142), (-0.04159, -1.425, -1.13), (-0.04159, -1.433, -1.12), (-0.04159, -1.444, -1.111), (-0.04159, -1.455, -1.105), (-0.04159, -1.468, -1.101), (-0.04159, -1.481, -1.1), (-0.04159, -1.495, -1.101), (-0.04159, -1.508, -1.105), (-0.04159, -1.519, -1.111), (-0.04159, -1.53, -1.12), (-0.04159, -1.538, -1.13), (-0.04159, -1.544, -1.142), (-0.04159, -1.548, -1.155), (-0.04159, -1.55, -1.168), (-0.04159, -1.548, -1.181), (-0.04159, -1.544, -1.194), (-0.04159, -1.538, -1.206), (-0.04159, -1.53, -1.216), (-0.04159, -1.519, -1.225), (-0.04159, -1.508, -1.231), (-0.04159, -1.495, -1.235), (-0.04159, -1.481, -1.236), (-0.04159, -1.468, -1.235), (-0.04159, -1.455, -1.231), (-0.04159, -1.444, -1.225), (-0.04159, -1.433, -1.216), (-0.04159, -1.425, -1.206), (-0.04159, -1.418, -1.194), (-0.04159, -1.415, -1.181), (1.006, -1.424, -1.157), (1.006, -1.427, -1.146), (1.006, -1.433, -1.135), (1.006, -1.44, -1.127), (1.006, -1.449, -1.119), (1.006, -1.459, -1.114), (1.006, -1.47, -1.11), (1.006, -1.481, -1.109), (1.006, -1.493, -1.11), (1.006, -1.504, -1.114), (1.006, -1.514, -1.119), (1.006, -1.523, -1.127), (1.006, -1.53, -1.135), (1.006, -1.536, -1.146), (1.006, -1.539, -1.157), (1.006, -1.54, -1.168), (1.006, -1.539, -1.179), (1.006, -1.536, -1.19), (1.006, -1.53, -1.2), (1.006, -1.523, -1.209), (1.006, -1.514, -1.217), (1.006, -1.504, -1.222), (1.006, -1.493, -1.225), (1.006, -1.481, -1.226), (1.006, -1.47, -1.225), (1.006, -1.459, -1.222), (1.006, -1.449, -1.217), (1.006, -1.44, -1.209), (1.006, -1.433, -1.2), (1.006, -1.427, -1.19), (1.006, -1.424, -1.179), (0.9313, -1.513, -1.291), (0.2379, -1.513, -0.1666), (0.9589, -1.384, -1.275), (0.2655, -1.384, -0.15), (0.9589, -1.641, -1.275), (0.2655, -1.641, -0.15), (0.9865, -1.513, -1.258), (0.2932, -1.513, -0.1335), (-0.9532, -1.513, -1.278), (-0.326, -1.513, -0.1152), (-0.9251, -1.384, -1.294), (-0.2979, -1.384, -0.1309), (-0.925, -1.641, -1.294), (-0.2979, -1.641, -0.1309), (-0.8969, -1.513, -1.309), (-0.2697, -1.513, -0.1466), (1.111, -1.239, -1.12), (1.111, -1.234, -1.168), (1.111, -1.253, -1.073), (1.111, -1.276, -1.03), (1.111, -1.306, -0.9929), (1.111, -1.344, -0.9621), (1.111, -1.387, -0.9393), (1.111, -1.433, -0.9252), (1.111, -1.481, -0.9204), (1.111, -1.53, -0.9252), (1.111, -1.576, -0.9393), (1.111, -1.619, -0.9621), (1.111, -1.656, -0.9929), (1.111, -1.687, -1.03), (1.111, -1.71, -1.073), (1.111, -1.724, -1.12), (1.111, -1.729, -1.168), (1.111, -1.724, -1.216), (1.111, -1.71, -1.263), (1.111, -1.687, -1.305), (1.111, -1.656, -1.343), (1.111, -1.619, -1.374), (1.111, -1.576, -1.397), (1.111, -1.53, -1.411), (1.111, -1.481, -1.415), (1.111, -1.433, -1.411), (1.111, -1.387, -1.397), (1.111, -1.344, -1.374), (1.111, -1.306, -1.343), (1.111, -1.276, -1.305), (1.111, -1.253, -1.263), (1.111, -1.239, -1.216), (1.111, -1.481, -1.168), (-1.101, -1.209, -1.168), (-1.101, -1.214, -1.115), (-1.101, -1.229, -1.063), (-1.101, -1.255, -1.016), (-1.101, -1.288, -0.975), (-1.101, -1.33, -0.941), (-1.101, -1.377, -0.9158), (-1.101, -1.428, -0.9003), (-1.101, -1.481, -0.895), (-1.101, -1.535, -0.9003), (-1.101, -1.586, -0.9158), (-1.101, -1.633, -0.941), (-1.101, -1.674, -0.975), (-1.101, -1.708, -1.016), (-1.101, -1.734, -1.063), (-1.101, -1.749, -1.115), (-1.101, -1.754, -1.168), (-1.101, -1.749, -1.221), (-1.101, -1.734, -1.272), (-1.101, -1.708, -1.32), (-1.101, -1.674, -1.361), (-1.101, -1.633, -1.395), (-1.101, -1.586, -1.42), (-1.101, -1.535, -1.436), (-1.101, -1.481, -1.441), (-1.101, -1.428, -1.436), (-1.101, -1.377, -1.42), (-1.101, -1.33, -1.395), (-1.101, -1.288, -1.361), (-1.101, -1.255, -1.32), (-1.101, -1.229, -1.272), (-1.101, -1.214, -1.221), (-1.101, -1.481, -1.168), (3.904, -1.836, 1.061), (3.904, -0.2774, 1.007), (4.691, -1.808, 1.061), (4.691, -0.3049, 1.008), (4.83, -1.515, 1.06), (4.83, -0.5964, 1.056), (3.904, -1.836, 1.018), (3.904, -0.2775, 0.9889), (4.691, -1.808, 1.018), (4.691, -0.305, 0.9903), (4.83, -1.515, 1.016), (4.83, -0.5966, 1.013), (3.904, -1.836, -0.4193), (3.904, -0.2774, -0.4734), (4.691, -1.808, -0.4194), (4.691, -0.3049, -0.472), (4.83, -1.515, -0.4209), (4.83, -0.5964, -0.4245), (3.904, -1.836, -0.4627), (3.904, -0.2775, -0.4915), (4.691, -1.808, -0.4629), (4.691, -0.305, -0.4901), (4.83, -1.515, -0.4643), (4.83, -0.5966, -0.4679), (3.775, -1.621, -0.4371), (3.775, -1.621, 1.008), (3.821, -1.438, -0.4371), (3.821, -1.438, 1.008), (3.821, -1.805, -0.4371), (3.821, -1.805, 1.008), (3.867, -1.621, -0.4371), (3.867, -1.621, 1.008)], [], [(489, 488, 43, 44), (491, 490, 57, 58), (8, 7, 505, 507), (492, 491, 58, 59), (22, 21, 506, 508), (494, 493, 32, 33), (495, 492, 59, 60), (9, 8, 507, 509), (496, 494, 33, 34), (497, 495, 60, 61), (23, 22, 508, 510), (498, 496, 34, 35), (499, 497, 61, 62), (10, 9, 509, 511), (500, 498, 35, 36), (501, 499, 62, 63), (24, 23, 510, 512), (502, 500, 36, 37), (493, 501, 63, 32), (11, 10, 511, 488), (503, 502, 37, 38), (25, 24, 512, 490), (505, 503, 38, 39), (506, 504, 52, 53), (507, 505, 39, 40), (508, 506, 53, 54), (509, 507, 40, 41), (510, 508, 54, 55), (511, 509, 41, 42), (512, 510, 55, 56), (488, 511, 42, 43), (490, 512, 56, 57), (52, 51, 83, 84), (39, 38, 70, 71), (53, 52, 84, 85), (40, 39, 71, 72), (54, 53, 85, 86), (41, 40, 72, 73), (55, 54, 86, 87), (42, 41, 73, 74), (56, 55, 87, 88), (43, 42, 74, 75), (57, 56, 88, 89), (44, 43, 75, 76), (58, 57, 89, 90), (45, 44, 76, 77), (59, 58, 90, 91), (46, 45, 77, 78), (33, 32, 64, 65), (60, 59, 91, 92), (47, 46, 78, 79), (34, 33, 65, 66), (61, 60, 92, 93), (48, 47, 79, 80), (35, 34, 66, 67), (62, 61, 93, 94), (49, 48, 80, 81), (36, 35, 67, 68), (63, 62, 94, 95), (50, 49, 81, 82), (37, 36, 68, 69), (32, 63, 95, 64), (51, 50, 82, 83), (38, 37, 69, 70), (11, 12, 108, 107), (25, 26, 122, 121), (12, 13, 109, 108), (26, 27, 123, 122), (13, 14, 110, 109), (0, 1, 97, 96), (27, 28, 124, 123), (14, 15, 111, 110), (1, 2, 98, 97), (28, 29, 125, 124), (15, 16, 112, 111), (2, 3, 99, 98), (29, 30, 126, 125), (16, 17, 113, 112), (3, 4, 100, 99), (30, 31, 127, 126), (17, 18, 114, 113), (4, 5, 101, 100), (31, 0, 96, 127), (18, 19, 115, 114), (5, 6, 102, 101), (19, 20, 116, 115), (6, 7, 103, 102), (20, 21, 117, 116), (7, 8, 104, 103), (21, 22, 118, 117), (8, 9, 105, 104), (22, 23, 119, 118), (9, 10, 106, 105), (23, 24, 120, 119), (10, 11, 107, 106), (24, 25, 121, 120), (121, 122, 153, 152), (108, 109, 141, 140), (122, 123, 154, 153), (109, 110, 142, 141), (96, 97, 129, 128), (123, 124, 155, 154), (110, 111, 143, 142), (97, 98, 130, 129), (124, 125, 156, 155), (98, 99, 131, 130), (125, 126, 157, 156), (112, 113, 658, 656), (99, 100, 132, 131), (126, 127, 158, 157), (113, 114, 145, 144), (100, 101, 133, 132), (127, 96, 128, 158), (114, 115, 146, 145), (101, 102, 134, 133), (115, 116, 147, 146), (102, 103, 135, 134), (116, 117, 148, 147), (103, 104, 136, 135), (117, 118, 149, 148), (104, 105, 137, 136), (118, 119, 150, 149), (105, 106, 138, 137), (119, 120, 151, 150), (106, 107, 139, 138), (120, 121, 152, 151), (107, 108, 140, 139), (159, 190, 222, 191), (178, 177, 209, 210), (165, 164, 196, 197), (179, 178, 210, 211), (166, 165, 197, 198), (180, 179, 211, 212), (167, 166, 198, 199), (181, 180, 212, 213), (168, 167, 199, 200), (182, 181, 213, 214), (169, 168, 200, 201), (183, 182, 214, 215), (170, 169, 201, 202), (184, 183, 215, 216), (171, 170, 202, 203), (185, 184, 216, 217), (172, 171, 203, 204), (186, 185, 217, 218), (173, 172, 204, 205), (160, 159, 191, 192), (187, 186, 218, 219), (174, 173, 205, 206), (161, 160, 192, 193), (188, 187, 219, 220), (175, 174, 206, 207), (162, 161, 193, 194), (189, 188, 220, 221), (176, 175, 207, 208), (163, 162, 194, 195), (190, 189, 221, 222), (177, 176, 208, 209), (164, 163, 195, 196), (218, 217, 249, 250), (205, 204, 236, 237), (192, 191, 223, 224), (219, 218, 250, 251), (206, 205, 237, 238), (193, 192, 224, 225), (220, 219, 251, 252), (207, 206, 238, 239), (194, 193, 225, 226), (221, 220, 252, 253), (208, 207, 239, 240), (195, 194, 226, 227), (222, 221, 253, 254), (209, 208, 240, 241), (196, 195, 227, 228), (191, 222, 254, 223), (210, 209, 241, 242), (197, 196, 228, 229), (211, 210, 242, 243), (198, 197, 229, 230), (212, 211, 243, 244), (199, 198, 230, 231), (213, 212, 244, 245), (200, 199, 231, 232), (214, 213, 245, 246), (201, 200, 232, 233), (215, 214, 246, 247), (202, 201, 233, 234), (216, 215, 247, 248), (203, 202, 234, 235), (217, 216, 248, 249), (204, 203, 235, 236), (226, 225, 257, 258), (253, 252, 284, 285), (240, 239, 271, 272), (227, 226, 258, 259), (254, 253, 285, 286), (241, 240, 272, 273), (228, 227, 259, 260), (223, 254, 286, 255), (242, 241, 273, 274), (229, 228, 260, 261), (243, 242, 274, 275), (230, 229, 261, 262), (244, 243, 275, 276), (231, 230, 262, 263), (245, 244, 276, 277), (232, 231, 263, 264), (246, 245, 277, 278), (233, 232, 264, 265), (247, 246, 278, 279), (234, 233, 265, 266), (248, 247, 279, 280), (235, 234, 266, 267), (249, 248, 280, 281), (236, 235, 267, 268), (250, 249, 281, 282), (237, 236, 268, 269), (224, 223, 255, 256), (251, 250, 282, 283), (238, 237, 269, 270), (225, 224, 256, 257), (252, 251, 283, 284), (239, 238, 270, 271), (261, 260, 292, 293), (275, 274, 306, 307), (262, 261, 293, 294), (276, 275, 307, 308), (263, 262, 294, 295), (277, 276, 308, 309), (264, 263, 295, 296), (278, 277, 309, 310), (265, 264, 296, 297), (279, 278, 310, 311), (266, 265, 297, 298), (280, 279, 311, 312), (267, 266, 298, 299), (281, 280, 312, 313), (268, 267, 299, 300), (282, 281, 313, 314), (269, 268, 300, 301), (256, 255, 287, 288), (283, 282, 314, 315), (270, 269, 301, 302), (257, 256, 288, 289), (284, 283, 315, 316), (271, 270, 302, 303), (258, 257, 289, 290), (285, 284, 316, 317), (272, 271, 303, 304), (259, 258, 290, 291), (286, 285, 317, 318), (273, 272, 304, 305), (260, 259, 291, 292), (255, 286, 318, 287), (274, 273, 305, 306), (296, 295, 319), (310, 309, 319), (297, 296, 319), (311, 310, 319), (298, 297, 319), (312, 311, 319), (299, 298, 319), (313, 312, 319), (300, 299, 319), (314, 313, 319), (301, 300, 319), (288, 287, 319), (315, 314, 319), (302, 301, 319), (289, 288, 319), (316, 315, 319), (303, 302, 319), (290, 289, 319), (317, 316, 319), (304, 303, 319), (291, 290, 319), (318, 317, 319), (305, 304, 319), (292, 291, 319), (287, 318, 319), (306, 305, 319), (293, 292, 319), (307, 306, 319), (294, 293, 319), (308, 307, 319), (295, 294, 319), (309, 308, 319), (320, 321, 323, 322), (323, 321, 324, 325), (325, 324, 326, 327), (327, 326, 328, 329), (329, 328, 330, 331), (331, 330, 332, 333), (320, 322, 335, 334), (334, 335, 337, 336), (338, 340, 341, 339), (341, 343, 342, 339), (343, 345, 344, 342), (345, 347, 346, 344), (347, 349, 348, 346), (349, 351, 350, 348), (333, 332, 350, 351), (352, 354, 355, 353), (355, 357, 356, 353), (357, 359, 358, 356), (359, 361, 360, 358), (361, 363, 362, 360), (363, 365, 364, 362), (352, 366, 367, 354), (366, 368, 369, 367), (370, 371, 373, 372), (373, 371, 374, 375), (375, 374, 376, 377), (377, 376, 378, 379), (379, 378, 380, 381), (381, 380, 382, 383), (365, 383, 382, 364), (325, 357, 355, 323), (342, 344, 376, 374), (322, 354, 367, 335), (345, 343, 375, 377), (334, 366, 352, 320), (324, 356, 358, 326), (337, 369, 368, 336), (327, 359, 357, 325), (344, 346, 378, 376), (335, 367, 369, 337), (332, 364, 382, 350), (347, 345, 377, 379), (336, 368, 366, 334), (351, 383, 365, 333), (326, 358, 360, 328), (329, 361, 359, 327), (346, 348, 380, 378), (338, 339, 371, 370), (349, 347, 379, 381), (328, 360, 362, 330), (320, 352, 353, 321), (341, 340, 372, 373), (331, 363, 361, 329), (348, 350, 382, 380), (351, 349, 381, 383), (323, 355, 354, 322), (339, 342, 374, 371), (330, 362, 364, 332), (343, 341, 373, 375), (333, 365, 363, 331), (321, 353, 356, 324), (384, 385, 387, 386), (387, 385, 388, 389), (389, 388, 390, 391), (391, 390, 392, 393), (393, 392, 394, 395), (395, 394, 396, 397), (384, 386, 399, 398), (398, 399, 401, 400), (402, 404, 405, 403), (405, 407, 406, 403), (407, 409, 408, 406), (409, 411, 410, 408), (411, 413, 412, 410), (413, 415, 414, 412), (397, 396, 414, 415), (416, 418, 419, 417), (419, 421, 420, 417), (421, 423, 422, 420), (423, 425, 424, 422), (425, 427, 426, 424), (427, 429, 428, 426), (416, 430, 431, 418), (430, 432, 433, 431), (434, 435, 437, 436), (437, 435, 438, 439), (439, 438, 440, 441), (441, 440, 442, 443), (443, 442, 444, 445), (445, 444, 446, 447), (429, 447, 446, 428), (389, 421, 419, 387), (406, 408, 440, 438), (386, 418, 431, 399), (409, 407, 439, 441), (398, 430, 416, 384), (388, 420, 422, 390), (401, 433, 432, 400), (402, 434, 1100, 1094), (391, 423, 421, 389), (408, 410, 442, 440), (399, 431, 433, 401), (396, 428, 446, 414), (411, 409, 441, 443), (400, 432, 430, 398), (415, 447, 429, 397), (390, 422, 424, 392), (393, 425, 423, 391), (410, 412, 444, 442), (402, 403, 435, 434), (413, 411, 443, 445), (392, 424, 426, 394), (384, 416, 417, 385), (405, 404, 436, 437), (395, 427, 425, 393), (412, 414, 446, 444), (415, 413, 445, 447), (387, 419, 418, 386), (403, 406, 438, 435), (394, 426, 428, 396), (407, 405, 437, 439), (397, 429, 427, 395), (436, 404, 1095, 1101), (385, 417, 420, 388), (448, 449, 451, 450), (450, 451, 455, 454), (454, 455, 453, 452), (452, 453, 449, 448), (450, 454, 452, 448), (455, 451, 449, 453), (434, 436, 1101, 1100), (340, 338, 1082, 1083), (372, 340, 1083, 1089), (338, 370, 1088, 1082), (370, 372, 1089, 1088), (404, 402, 1094, 1095), (456, 457, 459, 458), (458, 459, 463, 462), (462, 463, 461, 460), (460, 461, 457, 456), (458, 462, 460, 456), (463, 459, 457, 461), (464, 465, 467, 466), (466, 467, 471, 470), (470, 471, 469, 468), (468, 469, 465, 464), (466, 470, 468, 464), (471, 467, 465, 469), (472, 473, 475, 474), (474, 475, 479, 478), (478, 479, 477, 476), (476, 477, 473, 472), (474, 478, 476, 472), (479, 475, 473, 477), (480, 481, 483, 482), (482, 483, 487, 486), (486, 487, 485, 484), (484, 485, 481, 480), (482, 486, 484, 480), (487, 483, 481, 485), (89, 184, 185, 90), (87, 182, 183, 88), (85, 180, 181, 86), (83, 178, 179, 84), (81, 176, 177, 82), (79, 174, 175, 80), (77, 172, 173, 78), (75, 170, 171, 76), (73, 168, 169, 74), (71, 166, 167, 72), (69, 164, 165, 70), (95, 190, 159, 64), (67, 162, 163, 68), (93, 188, 189, 94), (65, 160, 161, 66), (91, 186, 187, 92), (64, 159, 160, 65), (94, 189, 190, 95), (92, 187, 188, 93), (90, 185, 186, 91), (88, 183, 184, 89), (86, 181, 182, 87), (84, 179, 180, 85), (82, 177, 178, 83), (80, 175, 176, 81), (78, 173, 174, 79), (76, 171, 172, 77), (74, 169, 170, 75), (72, 167, 168, 73), (70, 165, 166, 71), (68, 163, 164, 69), (66, 161, 162, 67), (21, 20, 504, 506), (7, 6, 503, 505), (6, 5, 502, 503), (0, 31, 501, 493), (5, 4, 500, 502), (31, 30, 499, 501), (4, 3, 498, 500), (30, 29, 497, 499), (3, 2, 496, 498), (29, 28, 495, 497), (2, 1, 494, 496), (28, 27, 492, 495), (1, 0, 493, 494), (27, 26, 491, 492), (26, 25, 490, 491), (12, 11, 488, 489), (573, 572, 532, 530), (575, 574, 517, 518), (577, 576, 522, 531), (579, 578, 525, 524), (580, 575, 518, 519), (578, 581, 526, 525), (582, 580, 519, 520), (581, 583, 527, 526), (584, 582, 520, 521), (583, 585, 528, 527), (587, 586, 513, 514), (572, 584, 521, 532), (585, 588, 529, 528), (589, 587, 514, 515), (586, 577, 531, 513), (588, 573, 530, 529), (590, 589, 515, 516), (576, 591, 523, 522), (574, 590, 516, 517), (591, 579, 524, 523), (528, 529, 561, 560), (518, 517, 537, 538), (530, 532, 552, 550), (530, 550, 571, 562), (519, 518, 538, 539), (545, 544, 565, 566), (520, 519, 539, 540), (527, 528, 560, 559), (521, 520, 540, 541), (514, 513, 533, 534), (544, 543, 563, 565), (526, 527, 559, 558), (515, 514, 534, 535), (513, 531, 551, 533), (543, 542, 564, 563), (516, 515, 535, 536), (531, 522, 542, 551), (525, 526, 558, 557), (517, 516, 536, 537), (532, 521, 541, 552), (557, 558, 567, 566), (533, 551, 553), (551, 542, 553), (542, 543, 553), (543, 544, 553), (544, 545, 553), (545, 546, 553), (546, 547, 553), (547, 548, 553), (548, 549, 553), (549, 550, 553), (550, 552, 553), (552, 541, 553), (541, 540, 553), (540, 539, 553), (539, 538, 553), (538, 537, 553), (537, 536, 553), (536, 535, 553), (535, 534, 553), (534, 533, 553), (558, 559, 568, 567), (559, 560, 569, 568), (560, 561, 570, 569), (561, 562, 571, 570), (555, 554, 563, 564), (554, 556, 565, 563), (556, 557, 566, 565), (546, 545, 566, 567), (529, 530, 562, 561), (547, 546, 567, 568), (522, 523, 554, 555), (542, 522, 555, 564), (548, 547, 568, 569), (523, 524, 556, 554), (549, 548, 569, 570), (524, 525, 557, 556), (550, 549, 570, 571), (45, 46, 579, 591), (16, 15, 590, 574), (44, 45, 591, 576), (15, 14, 589, 590), (51, 52, 573, 588), (12, 489, 577, 586), (14, 13, 587, 589), (50, 51, 588, 585), (504, 20, 584, 572), (13, 12, 586, 587), (49, 50, 585, 583), (20, 19, 582, 584), (48, 49, 583, 581), (19, 18, 580, 582), (47, 48, 581, 578), (18, 17, 575, 580), (46, 47, 578, 579), (489, 44, 576, 577), (17, 16, 574, 575), (52, 504, 572, 573), (614, 613, 612, 615), (609, 607, 606, 608), (604, 603, 602, 605), (608, 599, 598, 609), (619, 617, 616, 618), (607, 604, 605, 606), (603, 600, 601, 602), (599, 596, 597, 598), (618, 592, 593, 619), (617, 614, 615, 616), (613, 610, 611, 612), (592, 595, 594, 593), (595, 597, 650, 649), (645, 644, 620, 621), (638, 629, 634, 637), (636, 635, 630, 633), (629, 638, 625, 628), (647, 641, 643, 646), (637, 634, 635, 636), (633, 630, 631, 632), (628, 625, 626, 627), (641, 647, 642, 640), (646, 643, 644, 645), (621, 620, 622, 639), (640, 642, 623, 624), (623, 627, 626, 624), (618, 616, 643, 641), (611, 610, 639, 622), (598, 597, 626, 625), (592, 618, 641, 640), (617, 619, 647, 646), (605, 602, 630, 635), (599, 608, 629, 628), (615, 612, 620, 644), (603, 604, 636, 633), (602, 601, 631, 630), (613, 614, 645, 621), (601, 600, 632, 631), (600, 603, 633, 632), (610, 613, 621, 639), (596, 599, 628, 627), (606, 605, 635, 634), (595, 592, 640, 624), (609, 598, 625, 638), (604, 607, 637, 636), (619, 593, 642, 647), (593, 594, 623, 642), (594, 596, 627, 623), (616, 615, 644, 643), (597, 595, 624, 626), (614, 617, 646, 645), (608, 606, 634, 629), (612, 611, 622, 620), (607, 609, 638, 637), (650, 651, 655, 654), (597, 596, 651, 650), (594, 595, 649, 648), (596, 594, 648, 651), (652, 653, 654, 655), (651, 648, 652, 655), (648, 649, 653, 652), (649, 650, 654, 653), (111, 112, 656, 657), (143, 111, 657, 659), (140, 141, 690, 689), (657, 656, 749, 750), (152, 153, 702, 701), (139, 140, 689, 688), (151, 152, 701, 700), (138, 139, 688, 687), (150, 151, 700, 699), (660, 144, 693, 754), (137, 138, 687, 686), (149, 150, 699, 698), (136, 137, 686, 685), (148, 149, 698, 697), (135, 136, 685, 684), (147, 148, 697, 696), (134, 135, 684, 683), (113, 144, 660, 658), (146, 147, 696, 695), (133, 134, 683, 682), (145, 146, 695, 694), (658, 660, 754, 751), (158, 128, 677, 707), (132, 133, 682, 681), (143, 659, 753, 692), (144, 145, 694, 693), (157, 158, 707, 706), (131, 132, 681, 680), (659, 657, 750, 753), (156, 157, 706, 705), (130, 131, 680, 679), (155, 156, 705, 704), (129, 130, 679, 678), (142, 143, 692, 691), (154, 155, 704, 703), (128, 129, 678, 677), (141, 142, 691, 690), (656, 658, 751, 749), (153, 154, 703, 702), (661, 663, 664, 662), (663, 667, 668, 664), (667, 665, 666, 668), (665, 661, 662, 666), (663, 661, 665, 667), (668, 666, 662, 664), (669, 671, 672, 670), (671, 675, 676, 672), (675, 673, 674, 676), (673, 669, 670, 674), (671, 669, 673, 675), (676, 674, 670, 672), (693, 748, 755, 754), (708, 709, 711, 710), (708, 710, 713, 712), (712, 713, 715, 714), (716, 718, 719, 717), (716, 720, 721, 718), (720, 722, 723, 721), (711, 709, 724, 725), (719, 727, 726, 717), (727, 725, 772, 773), (729, 728, 731, 730), (729, 733, 732, 728), (733, 735, 734, 732), (737, 738, 739, 736), (737, 736, 740, 741), (741, 740, 742, 743), (731, 745, 744, 730), (739, 738, 746, 747), (745, 747, 746, 744), (721, 723, 742, 740), (716, 717, 738, 737), (724, 744, 746, 726), (722, 720, 741, 743), (727, 747, 745, 725), (710, 728, 732, 713), (719, 718, 736, 739), (712, 733, 729, 708), (709, 730, 744, 724), (715, 734, 735, 714), (725, 745, 731, 711), (718, 721, 740, 736), (713, 732, 734, 715), (708, 729, 730, 709), (720, 716, 737, 741), (714, 735, 733, 712), (717, 726, 746, 738), (723, 722, 743, 742), (727, 719, 739, 747), (711, 731, 728, 710), (678, 679, 748), (679, 680, 748), (680, 681, 748), (681, 682, 748), (682, 683, 748), (683, 684, 748), (684, 685, 748), (685, 686, 748), (686, 687, 748), (687, 688, 748), (688, 689, 748), (689, 690, 748), (690, 691, 748), (691, 692, 748), (693, 694, 748), (694, 695, 748), (695, 696, 748), (696, 697, 748), (697, 698, 748), (698, 699, 748), (699, 700, 748), (700, 701, 748), (701, 702, 748), (702, 703, 748), (703, 704, 748), (704, 705, 748), (705, 706, 748), (706, 707, 748), (707, 677, 748), (677, 678, 748), (750, 749, 752, 753), (749, 751, 754, 752), (753, 752, 755), (752, 754, 755), (748, 692, 753, 755), (757, 756, 758, 759), (726, 727, 759, 758), (724, 726, 758, 756), (725, 724, 756, 757), (760, 762, 766, 764), (759, 727, 761, 763), (757, 759, 763, 762), (725, 757, 762, 760), (764, 766, 770, 768), (761, 760, 764, 765), (763, 761, 765, 767), (762, 763, 767, 766), (769, 768, 770, 771), (765, 764, 768, 769), (767, 765, 769, 771), (766, 767, 771, 770), (773, 772, 774, 775), (725, 760, 774, 772), (760, 761, 775, 774), (761, 727, 773, 775), (777, 776, 937, 969), (790, 789, 981, 982), (803, 802, 994, 995), (789, 788, 980, 981), (802, 801, 993, 994), (788, 787, 979, 980), (801, 800, 992, 993), (787, 786, 978, 979), (800, 799, 991, 992), (786, 785, 977, 978), (799, 798, 990, 991), (785, 784, 976, 977), (798, 797, 989, 990), (784, 783, 975, 976), (797, 796, 988, 989), (783, 782, 974, 975), (796, 795, 987, 988), (782, 781, 973, 974), (795, 794, 986, 987), (776, 807, 999, 937), (781, 780, 972, 973), (794, 793, 985, 986), (807, 806, 998, 999), (780, 779, 971, 972), (793, 792, 984, 985), (806, 805, 997, 998), (779, 778, 970, 971), (792, 791, 983, 984), (805, 804, 996, 997), (778, 777, 969, 970), (791, 790, 982, 983), (804, 803, 995, 996), (824, 825, 1033, 1032), (837, 838, 1046, 1045), (810, 811, 1019, 1018), (823, 824, 1032, 1031), (836, 837, 1045, 1044), (808, 810, 1018, 1016), (822, 823, 1031, 1030), (835, 836, 1044, 1043), (809, 808, 1016, 1017), (821, 822, 1030, 1029), (834, 835, 1043, 1042), (820, 821, 1029, 1028), (833, 834, 1042, 1041), (819, 820, 1028, 1027), (832, 833, 1041, 1040), (818, 819, 1027, 1026), (831, 832, 1040, 1039), (817, 818, 1026, 1025), (830, 831, 1039, 1038), (816, 817, 1025, 1024), (829, 830, 1038, 1037), (815, 816, 1024, 1023), (828, 829, 1037, 1036), (814, 815, 1023, 1022), (827, 828, 1036, 1035), (813, 814, 1022, 1021), (826, 827, 1035, 1034), (839, 809, 1017, 1047), (812, 813, 1021, 1020), (825, 826, 1034, 1033), (838, 839, 1047, 1046), (811, 812, 1020, 1019), (803, 804, 836, 835), (790, 791, 823, 822), (777, 778, 810, 808), (804, 805, 837, 836), (791, 792, 824, 823), (778, 779, 811, 810), (805, 806, 838, 837), (792, 793, 825, 824), (779, 780, 812, 811), (806, 807, 839, 838), (793, 794, 826, 825), (780, 781, 813, 812), (807, 776, 809, 839), (794, 795, 827, 826), (781, 782, 814, 813), (795, 796, 828, 827), (782, 783, 815, 814), (796, 797, 829, 828), (783, 784, 816, 815), (797, 798, 830, 829), (784, 785, 817, 816), (798, 799, 831, 830), (785, 786, 818, 817), (799, 800, 832, 831), (786, 787, 819, 818), (800, 801, 833, 832), (787, 788, 820, 819), (801, 802, 834, 833), (788, 789, 821, 820), (802, 803, 835, 834), (789, 790, 822, 821), (776, 777, 808, 809), (843, 842, 1051, 1052), (856, 855, 1064, 1065), (869, 868, 1077, 1078), (842, 841, 1050, 1051), (855, 854, 1063, 1064), (868, 867, 1076, 1077), (841, 840, 1049, 1050), (854, 853, 1062, 1063), (867, 866, 1075, 1076), (853, 852, 1061, 1062), (866, 865, 1074, 1075), (852, 851, 1060, 1061), (865, 864, 1073, 1074), (851, 850, 1059, 1060), (864, 863, 1072, 1073), (850, 849, 1058, 1059), (863, 862, 1071, 1072), (849, 848, 1057, 1058), (862, 861, 1070, 1071), (848, 847, 1056, 1057), (861, 860, 1069, 1070), (847, 846, 1055, 1056), (860, 859, 1068, 1069), (846, 845, 1054, 1055), (859, 858, 1067, 1068), (840, 871, 1080, 1049), (845, 844, 1053, 1054), (858, 857, 1066, 1067), (871, 870, 1079, 1080), (844, 843, 1052, 1053), (857, 856, 1065, 1066), (870, 869, 1078, 1079), (893, 894, 927, 926), (879, 880, 913, 912), (892, 893, 926, 925), (878, 879, 912, 911), (891, 892, 925, 924), (877, 878, 911, 910), (890, 891, 924, 923), (903, 873, 906, 936), (876, 877, 910, 909), (889, 890, 923, 922), (902, 903, 936, 935), (875, 876, 909, 908), (888, 889, 922, 921), (901, 902, 935, 934), (874, 875, 908, 907), (887, 888, 921, 920), (900, 901, 934, 933), (872, 874, 907, 905), (886, 887, 920, 919), (899, 900, 933, 932), (873, 872, 905, 906), (885, 886, 919, 918), (898, 899, 932, 931), (884, 885, 918, 917), (897, 898, 931, 930), (883, 884, 917, 916), (896, 897, 930, 929), (882, 883, 916, 915), (895, 896, 929, 928), (881, 882, 915, 914), (894, 895, 928, 927), (880, 881, 914, 913), (867, 868, 900, 899), (854, 855, 887, 886), (841, 842, 874, 872), (868, 869, 901, 900), (855, 856, 888, 887), (842, 843, 875, 874), (869, 870, 902, 901), (856, 857, 889, 888), (843, 844, 876, 875), (870, 871, 903, 902), (857, 858, 890, 889), (844, 845, 877, 876), (871, 840, 873, 903), (858, 859, 891, 890), (845, 846, 878, 877), (859, 860, 892, 891), (846, 847, 879, 878), (860, 861, 893, 892), (847, 848, 880, 879), (861, 862, 894, 893), (848, 849, 881, 880), (862, 863, 895, 894), (849, 850, 882, 881), (863, 864, 896, 895), (850, 851, 883, 882), (864, 865, 897, 896), (851, 852, 884, 883), (865, 866, 898, 897), (852, 853, 885, 884), (866, 867, 899, 898), (853, 854, 886, 885), (840, 841, 872, 873), (924, 925, 957, 956), (910, 911, 943, 942), (923, 924, 956, 955), (936, 906, 938, 968), (909, 910, 942, 941), (922, 923, 955, 954), (935, 936, 968, 967), (908, 909, 941, 940), (921, 922, 954, 953), (934, 935, 967, 966), (907, 908, 940, 939), (920, 921, 953, 952), (933, 934, 966, 965), (905, 907, 939, 904), (919, 920, 952, 951), (932, 933, 965, 964), (906, 905, 904, 938), (918, 919, 951, 950), (931, 932, 964, 963), (917, 918, 950, 949), (930, 931, 963, 962), (916, 917, 949, 948), (929, 930, 962, 961), (915, 916, 948, 947), (928, 929, 961, 960), (914, 915, 947, 946), (927, 928, 960, 959), (913, 914, 946, 945), (926, 927, 959, 958), (912, 913, 945, 944), (925, 926, 958, 957), (911, 912, 944, 943), (938, 937, 999, 968), (968, 999, 998, 967), (967, 998, 997, 966), (966, 997, 996, 965), (965, 996, 995, 964), (964, 995, 994, 963), (963, 994, 993, 962), (962, 993, 992, 961), (961, 992, 991, 960), (960, 991, 990, 959), (959, 990, 989, 958), (958, 989, 988, 957), (957, 988, 987, 956), (956, 987, 986, 955), (955, 986, 985, 954), (954, 985, 984, 953), (953, 984, 983, 952), (952, 983, 982, 951), (951, 982, 981, 950), (950, 981, 980, 949), (949, 980, 979, 948), (948, 979, 978, 947), (947, 978, 977, 946), (946, 977, 976, 945), (945, 976, 975, 944), (944, 975, 974, 943), (943, 974, 973, 942), (942, 973, 972, 941), (941, 972, 971, 940), (940, 971, 970, 939), (939, 970, 969, 904), (904, 969, 937, 938), (1000, 1001, 1003, 1002), (1002, 1003, 1007, 1006), (1006, 1007, 1005, 1004), (1004, 1005, 1001, 1000), (1002, 1006, 1004, 1000), (1007, 1003, 1001, 1005), (1008, 1009, 1011, 1010), (1010, 1011, 1015, 1014), (1014, 1015, 1013, 1012), (1012, 1013, 1009, 1008), (1010, 1014, 1012, 1008), (1015, 1011, 1009, 1013), (1016, 1018, 1048), (1018, 1019, 1048), (1019, 1020, 1048), (1020, 1021, 1048), (1021, 1022, 1048), (1022, 1023, 1048), (1023, 1024, 1048), (1024, 1025, 1048), (1025, 1026, 1048), (1026, 1027, 1048), (1027, 1028, 1048), (1028, 1029, 1048), (1029, 1030, 1048), (1030, 1031, 1048), (1031, 1032, 1048), (1032, 1033, 1048), (1033, 1034, 1048), (1034, 1035, 1048), (1035, 1036, 1048), (1036, 1037, 1048), (1037, 1038, 1048), (1038, 1039, 1048), (1039, 1040, 1048), (1040, 1041, 1048), (1041, 1042, 1048), (1042, 1043, 1048), (1043, 1044, 1048), (1044, 1045, 1048), (1045, 1046, 1048), (1046, 1047, 1048), (1047, 1017, 1048), (1017, 1016, 1048), (1050, 1081, 1051), (1051, 1081, 1052), (1052, 1081, 1053), (1053, 1081, 1054), (1054, 1081, 1055), (1055, 1081, 1056), (1056, 1081, 1057), (1057, 1081, 1058), (1058, 1081, 1059), (1059, 1081, 1060), (1060, 1081, 1061), (1061, 1081, 1062), (1062, 1081, 1063), (1063, 1081, 1064), (1064, 1081, 1065), (1065, 1081, 1066), (1066, 1081, 1067), (1067, 1081, 1068), (1068, 1081, 1069), (1069, 1081, 1070), (1070, 1081, 1071), (1071, 1081, 1072), (1072, 1081, 1073), (1073, 1081, 1074), (1074, 1081, 1075), (1075, 1081, 1076), (1076, 1081, 1077), (1077, 1081, 1078), (1078, 1081, 1079), (1079, 1081, 1080), (1080, 1081, 1049), (1049, 1081, 1050), (1082, 1084, 1085, 1083), (1084, 1086, 1087, 1085), (1088, 1089, 1091, 1090), (1090, 1091, 1093, 1092), (1084, 1082, 1088, 1090), (1087, 1086, 1092, 1093), (1085, 1087, 1093, 1091), (1086, 1084, 1090, 1092), (1083, 1085, 1091, 1089), (1094, 1096, 1097, 1095), (1096, 1098, 1099, 1097), (1100, 1101, 1103, 1102), (1102, 1103, 1105, 1104), (1096, 1094, 1100, 1102), (1099, 1098, 1104, 1105), (1097, 1099, 1105, 1103), (1098, 1096, 1102, 1104), (1095, 1097, 1103, 1101), (1106, 1107, 1109, 1108), (1108, 1109, 1113, 1112), (1112, 1113, 1111, 1110), (1110, 1111, 1107, 1106), (1108, 1112, 1110, 1106), (1113, 1109, 1107, 1111)])
me_circle.polygons.foreach_set('use_smooth', [1, 1, 1, 1, 1, 1, 1, 1, 1, 1, 1, 1, 1, 1, 1, 1, 1, 1, 1, 1, 1, 1, 1, 1, 1, 1, 1, 1, 1, 1, 1, 1, 1, 1, 1, 1, 1, 1, 1, 1, 1, 1, 1, 1, 1, 1, 1, 1, 1, 1, 1, 1, 1, 1, 1, 1, 1, 1, 1, 1, 1, 1, 1, 1, 1, 1, 1, 1, 1, 1, 1, 1, 1, 1, 1, 1, 1, 1, 1, 1, 1, 1, 1, 1, 1, 1, 1, 1, 1, 1, 1, 1, 1, 1, 1, 1, 1, 1, 1, 1, 1, 1, 1, 1, 1, 1, 1, 1, 1, 1, 1, 1, 1, 1, 1, 1, 1, 1, 1, 1, 1, 1, 1, 1, 1, 1, 1, 1, 1, 1, 1, 1, 1, 1, 1, 1, 1, 1, 1, 1, 1, 1, 1, 1, 1, 1, 1, 1, 1, 1, 1, 1, 1, 1, 1, 1, 1, 1, 1, 1, 1, 1, 1, 1, 1, 1, 1, 1, 1, 1, 1, 1, 1, 1, 1, 1, 1, 1, 1, 1, 1, 1, 1, 1, 1, 1, 1, 1, 1, 1, 1, 1, 1, 1, 1, 1, 1, 1, 1, 1, 1, 1, 1, 1, 1, 1, 1, 1, 1, 1, 1, 1, 1, 1, 1, 1, 1, 1, 1, 1, 1, 1, 1, 1, 1, 1, 1, 1, 1, 1, 1, 1, 1, 1, 1, 1, 1, 1, 1, 1, 1, 1, 1, 1, 1, 1, 1, 1, 1, 1, 1, 1, 1, 1, 1, 1, 1, 1, 1, 1, 1, 1, 1, 1, 1, 1, 1, 1, 1, 1, 1, 1, 1, 1, 1, 1, 1, 1, 1, 1, 1, 1, 1, 1, 1, 1, 1, 1, 1, 1, 1, 1, 1, 1, 1, 1, 1, 1, 1, 1, 1, 1, 1, 1, 1, 1, 1, 1, 1, 1, 1, 1, 1, 1, 1, 1, 1, 1, 1, 1, 1, 1, 1, 1, 1, 1, 1, 1, 1, 1, 1, 1, 1, 1, 1, 1, 1, 1, 1, 1, 1, 1, 1, 1, 1, 1, 1, 1, 1, 1, 1, 1, 1, 1, 1, 1, 1, 1, 1, 1, 1, 1, 1, 1, 1, 1, 1, 1, 1, 1, 1, 1, 1, 1, 1, 1, 1, 1, 1, 1, 1, 1, 1, 1, 1, 1, 1, 1, 1, 1, 1, 1, 1, 1, 1, 1, 1, 1, 1, 1, 1, 1, 1, 1, 1, 1, 1, 1, 1, 1, 1, 1, 1, 1, 1, 1, 1, 1, 1, 1, 1, 1, 1, 1, 1, 1, 1, 1, 1, 1, 1, 1, 1, 1, 1, 1, 1, 1, 1, 1, 1, 1, 1, 1, 1, 1, 1, 1, 1, 1, 1, 1, 1, 1, 1, 1, 1, 1, 1, 1, 1, 1, 1, 1, 1, 1, 1, 1, 1, 1, 1, 1, 1, 1, 1, 1, 1, 1, 1, 1, 1, 1, 1, 1, 1, 1, 1, 1, 1, 1, 1, 1, 1, 1, 1, 1, 1, 1, 1, 1, 1, 1, 1, 1, 1, 1, 1, 1, 1, 1, 1, 1, 1, 1, 1, 1, 1, 1, 1, 1, 1, 1, 1, 1, 1, 1, 1, 1, 1, 1, 1, 1, 1, 1, 1, 1, 1, 1, 1, 1, 1, 1, 1, 1, 1, 1, 1, 1, 1, 1, 1, 1, 1, 1, 1, 1, 1, 1, 1, 1, 1, 1, 1, 1, 1, 1, 1, 1, 1, 1, 1, 1, 1, 1, 1, 1, 1, 1, 1, 1, 1, 1, 1, 1, 1, 1, 1, 1, 1, 1, 1, 1, 1, 0, 0, 0, 0, 0, 0, 0, 0, 0, 0, 0, 0, 0, 0, 0, 0, 0, 0, 0, 0, 0, 0, 0, 0, 0, 0, 0, 0, 0, 0, 0, 0, 0, 0, 0, 0, 0, 0, 0, 0, 0, 0, 0, 0, 0, 0, 0, 0, 0, 0, 0, 0, 0, 0, 0, 0, 0, 0, 0, 0, 0, 0, 1, 1, 1, 1, 1, 1, 1, 1, 1, 1, 1, 1, 1, 1, 1, 1, 1, 1, 1, 1, 1, 1, 1, 1, 1, 1, 1, 1, 1, 1, 1, 1, 1, 1, 1, 1, 1, 1, 1, 1, 1, 1, 1, 1, 1, 1, 1, 1, 1, 1, 1, 1, 1, 1, 1, 1, 1, 1, 1, 1, 1, 1, 1, 1, 1, 1, 1, 1, 1, 1, 1, 1, 1, 1, 1, 1, 1, 1, 1, 1, 1, 1, 1, 1, 1, 1, 1, 1, 1, 1, 1, 1, 1, 1, 1, 1, 1, 1, 1, 1, 1, 1, 1, 1, 1, 1, 1, 1, 1, 1, 1, 1, 1, 1, 1, 1, 1, 1, 1, 1, 1, 1, 1, 1, 1, 1, 1, 1, 1, 1, 1, 1, 1, 1, 1, 1, 1, 1, 1, 1, 1, 1, 1, 1, 1, 0, 0, 0, 0, 0, 0, 0, 0, 0, 0, 0, 0, 0, 0, 0, 0, 0, 0, 0, 0, 0, 0, 0, 0, 0, 0, 0, 0, 0, 0, 0, 0, 0, 0, 0, 0, 0, 0, 0, 0, 0, 0, 0, 0, 0, 0, 0, 0, 0, 0, 0, 0, 0, 0, 0, 0, 0, 0, 0, 0, 0, 0, 0, 0, 0, 0, 0, 0, 0, 0, 0, 0, 0, 0, 0, 0, 0, 0, 0, 0, 0, 0, 0, 0, 0, 0, 0, 0, 0, 0, 0, 0, 0, 0, 0, 0, 0, 0, 0, 0, 0, 0, 0, 0, 0, 0, 0, 0, 0, 0, 0, 0, 0, 0, 0, 0, 0, 0, 0, 0, 0, 0, 0, 0, 0, 0, 0, 0, 0, 0, 0, 0, 0, 0, 0, 0, 0, 0, 0, 0, 0, 0, 0, 0, 0, 0, 0, 0, 0, 0, 0, 0, 0, 0, 0, 0, 0, 0, 0, 0, 0, 0, 0, 0, 0, 0, 0, 0, 0, 0, 0, 0, 0, 0, 0, 0, 0, 0, 0, 0, 0, 0, 0, 0, 0, 0, 0, 0, 0, 0, 0, 0, 0, 0, 0, 0, 0, 0, 0, 0, 0, 0, 0, 0, 0, 0, 0, 0, 0, 0, 0, 0, 0, 0, 0, 0, 0, 0, 0, 0, 0, 0, 0, 0, 0, 0, 0, 0, 0, 0, 0, 0, 0, 0, 0, 0, 0, 0, 0, 0, 0, 0, 0, 0, 0, 0, 0, 0, 0, 0, 0, 0, 0, 0, 0, 0, 1, 1, 1, 1, 1, 1, 1, 1, 1, 1, 1, 1, 0, 0, 0, 0, 0, 0, 0, 0, 0, 0, 0, 0, 0, 0, 0, 0, 0, 0, 0, 0, 0, 0, 0, 0, 0, 0, 0, 0, 0, 0, 0, 0, 0, 0, 0, 0, 0, 0, 0, 0, 0, 0, 0, 0, 0, 0, 0, 0, 0, 0, 0, 0, 0, 0, 0, 0, 0, 0, 0, 0, 0, 0, 0, 0, 1, 1, 1, 1, 1, 1, 1, 1, 1, 1, 1, 1, 1, 1, 1, 1, 1, 1, 1, 1, 1, 1, 1, 1])
me_circle.polygons.foreach_set('material_index', [0, 0, 0, 0, 0, 0, 0, 0, 0, 0, 0, 0, 0, 0, 0, 0, 0, 0, 0, 0, 0, 0, 0, 0, 0, 0, 0, 0, 0, 0, 0, 0, 0, 0, 0, 0, 0, 0, 0, 0, 0, 0, 0, 0, 0, 0, 0, 0, 0, 0, 0, 0, 0, 0, 0, 0, 0, 0, 0, 0, 0, 0, 0, 0, 0, 0, 0, 0, 0, 0, 0, 0, 0, 0, 0, 0, 0, 0, 0, 0, 0, 0, 0, 0, 0, 0, 0, 0, 0, 0, 0, 0, 0, 0, 0, 0, 0, 0, 0, 0, 0, 0, 0, 0, 0, 0, 0, 0, 0, 0, 0, 0, 0, 0, 0, 0, 0, 0, 0, 0, 0, 0, 0, 0, 0, 0, 0, 0, 0, 0, 0, 0, 0, 0, 0, 0, 0, 0, 0, 0, 0, 0, 0, 0, 0, 0, 0, 0, 0, 0, 0, 0, 0, 0, 0, 0, 0, 0, 0, 0, 0, 0, 0, 0, 0, 0, 0, 0, 0, 0, 0, 0, 0, 0, 0, 0, 0, 0, 0, 0, 0, 0, 0, 0, 0, 0, 0, 0, 0, 0, 0, 0, 0, 0, 0, 0, 0, 0, 0, 0, 0, 0, 0, 0, 0, 0, 0, 0, 0, 0, 0, 0, 0, 0, 0, 0, 0, 0, 0, 0, 0, 0, 0, 0, 0, 0, 0, 0, 0, 0, 0, 0, 0, 0, 0, 0, 0, 0, 0, 0, 0, 0, 0, 0, 0, 0, 0, 0, 0, 0, 0, 0, 0, 0, 0, 0, 0, 0, 0, 0, 0, 0, 0, 0, 0, 0, 0, 0, 0, 0, 0, 0, 0, 0, 0, 0, 0, 0, 0, 0, 0, 0, 0, 0, 0, 0, 0, 0, 0, 0, 0, 0, 0, 0, 0, 0, 0, 0, 0, 0, 0, 0, 0, 0, 0, 0, 0, 0, 0, 0, 0, 0, 0, 0, 0, 0, 0, 0, 0, 0, 0, 0, 0, 0, 0, 0, 0, 0, 0, 0, 0, 0, 0, 0, 0, 0, 0, 0, 0, 0, 0, 0, 0, 0, 0, 0, 0, 0, 0, 0, 0, 0, 0, 0, 0, 0, 0, 0, 0, 0, 0, 0, 0, 0, 0, 0, 0, 0, 0, 0, 0, 0, 0, 0, 0, 0, 0, 0, 0, 0, 0, 0, 0, 0, 0, 0, 0, 0, 0, 0, 0, 0, 0, 0, 0, 0, 0, 0, 0, 0, 0, 0, 0, 0, 0, 0, 0, 0, 0, 0, 0, 1, 1, 1, 1, 1, 1, 0, 0, 0, 0, 0, 0, 1, 1, 1, 1, 1, 1, 1, 1, 1, 1, 1, 1, 1, 1, 1, 1, 1, 1, 1, 1, 1, 1, 1, 1, 0, 0, 0, 0, 0, 0, 0, 0, 0, 0, 0, 0, 0, 0, 0, 0, 0, 0, 0, 0, 0, 0, 0, 0, 0, 0, 0, 0, 0, 0, 0, 0, 0, 0, 0, 0, 0, 0, 0, 0, 0, 0, 0, 0, 0, 0, 0, 0, 3, 3, 3, 3, 3, 3, 3, 3, 3, 3, 3, 3, 3, 3, 3, 3, 3, 3, 3, 3, 3, 3, 3, 3, 3, 3, 3, 3, 3, 3, 3, 3, 3, 3, 3, 3, 3, 3, 3, 3, 3, 3, 3, 3, 3, 3, 3, 3, 3, 3, 3, 3, 3, 3, 3, 3, 3, 3, 3, 3, 3, 3, 3, 3, 3, 3, 3, 3, 3, 3, 3, 3, 3, 3, 3, 3, 3, 3, 0, 0, 0, 0, 0, 0, 0, 0, 0, 0, 0, 0, 0, 0, 0, 0, 0, 0, 0, 0, 2, 2, 2, 2, 2, 2, 2, 2, 2, 2, 2, 2, 2, 2, 2, 2, 2, 2, 2, 2, 2, 2, 2, 2, 2, 2, 2, 2, 2, 2, 2, 2, 2, 2, 2, 2, 2, 2, 2, 2, 2, 2, 2, 2, 2, 2, 2, 2, 2, 2, 2, 2, 2, 2, 2, 2, 2, 2, 2, 2, 2, 2, 0, 0, 0, 0, 0, 0, 0, 0, 0, 0, 0, 0, 0, 0, 0, 0, 0, 0, 0, 0, 0, 0, 0, 0, 0, 0, 0, 0, 0, 0, 0, 0, 0, 0, 0, 0, 0, 0, 0, 1, 1, 1, 1, 1, 1, 1, 1, 1, 1, 1, 1, 0, 0, 0, 0, 0, 0, 0, 0, 0, 0, 0, 0, 0, 0, 0, 0, 0, 0, 0, 0, 0, 0, 0, 0, 0, 0, 0, 0, 0, 0, 0, 0, 0, 0, 0, 0, 0, 0, 0, 0, 0, 0, 0, 0, 0, 0, 0, 0, 0, 0, 0, 0, 0, 0, 0, 0, 0, 0, 0, 0, 0, 0, 0, 0, 0, 0, 0, 0, 0, 0, 0, 0, 0, 0, 0, 0, 0, 0, 0, 0, 0, 0, 0, 0, 0, 0, 0, 0, 0, 0, 0, 0, 0, 0, 4, 4, 4, 4, 4, 4, 4, 4, 4, 4, 4, 4, 4, 4, 4, 4, 4, 4, 4, 4, 4, 4, 4, 4, 4, 4, 4, 4, 4, 4, 4, 4, 4, 4, 4, 4, 4, 4, 4, 4, 4, 4, 4, 4, 4, 4, 4, 4, 4, 4, 4, 4, 4, 4, 4, 4, 4, 4, 4, 4, 4, 4, 4, 4, 4, 4, 4, 4, 4, 4, 4, 4, 4, 4, 4, 4, 4, 4, 4, 4, 4, 4, 4, 4, 4, 4, 4, 4, 4, 4, 4, 4, 4, 4, 4, 4, 4, 4, 4, 4, 4, 4, 4, 4, 4, 4, 4, 4, 4, 4, 4, 4, 4, 4, 4, 4, 4, 4, 4, 4, 4, 4, 4, 4, 4, 4, 4, 4, 4, 4, 4, 4, 4, 4, 4, 4, 4, 4, 4, 4, 4, 4, 4, 4, 4, 4, 4, 4, 4, 4, 4, 4, 4, 4, 4, 4, 4, 4, 4, 4, 4, 4, 4, 4, 4, 4, 4, 4, 4, 4, 4, 4, 4, 4, 4, 4, 4, 4, 4, 4, 4, 4, 4, 4, 4, 4, 4, 4, 4, 4, 4, 4, 1, 1, 1, 1, 1, 1, 1, 1, 1, 1, 1, 1, 1, 1, 1, 1, 1, 1, 1, 1, 1, 1, 1, 1, 1, 1, 1, 1, 1, 1, 1, 1, 1, 1, 1, 1, 1, 1, 1, 1, 1, 1, 1, 1, 1, 1, 1, 1, 1, 1, 1, 1, 1, 1, 1, 1, 1, 1, 1, 1, 1, 1, 1, 1, 1, 1, 1, 1, 1, 1, 1, 1, 1, 1, 1, 1, 1, 1, 1, 1, 1, 1, 1, 1, 1, 1, 1, 1, 1, 1, 1, 1, 1, 1, 1, 1, 1, 1, 1, 1, 1, 1, 1, 1, 1, 1, 1, 1, 1, 1, 1, 1, 1, 1, 1, 1, 1, 1, 1, 1, 1, 1, 1, 1, 1, 1, 1, 1, 1, 1, 1, 1, 1, 1, 1, 1, 1, 1, 1, 1, 0, 0, 0, 0, 0, 0, 0, 0, 0, 0, 0, 0, 0, 0, 0, 0, 0, 0, 1, 1, 1, 1, 1, 1])
me_circle.materials.append(mat_red)
me_circle.materials.append(mat_metal)
me_circle.materials.append(mat_wood)
me_circle.materials.append(mat_interiormetal)
me_circle.materials.append(mat_tire)
me_circle.use_remesh_preserve_volume = False
me_circle.use_remesh_preserve_attributes = False
me_circle.use_mirror_vertex_groups = False
me_circle.update()

# ---- objects
ob_plane = bpy.data.objects.new('Plane', me_circle)

# ---- transforms, parenting, visibility, modifiers, constraints
ob_plane.location = (0.0, 0.0, 0.0)
ob_plane.lineart.crease_threshold = 0.0
_vg = ob_plane.vertex_groups.new(name='Group')
_m = ob_plane.modifiers.new('EdgeSplit', 'EDGE_SPLIT')

# ---- collection membership
col_collection_1.objects.link(ob_plane)

# ---- scene / render settings (as saved in the file)
scene.frame_start = 1; scene.frame_end = 250; scene.frame_set(221)
scene.render.engine = 'CYCLES'
scene.render.resolution_percentage = 50
scene.render.dither_intensity = 0.0
scene.cycles.use_denoising = False
scene.cycles.samples = 128
scene.cycles.sampling_pattern = 'TABULATED_SOBOL'
scene.cycles.light_sampling_threshold = 0.0
scene.cycles.use_adaptive_sampling = False
scene.cycles.use_light_tree = False
scene.cycles.blur_glossy = 0.0
scene.cycles.sample_clamp_indirect = 0.0
scene.view_settings.view_transform = 'Standard'
bpy.context.view_layer.update()

# ---- added for rendering (the .blend has no active camera and no usable light): camera, sun
cam_auto = bpy.data.cameras.new('AutoCamera')
cam_auto.lens = 50.0
cam_auto.sensor_width = 36.0
cam_auto.clip_end = 1000.0
ob_auto_camera = bpy.data.objects.new('AutoCamera', cam_auto)
scene.collection.objects.link(ob_auto_camera)
ob_auto_camera.location = (11.5726, -13.4887, 9.0315)
ob_auto_camera.rotation_euler = (1.09748, -7.21219e-08, 0.694738)
scene.camera = ob_auto_camera
light_auto_sun = bpy.data.lights.new('AutoSun', 'SUN')
light_auto_sun.energy = 3.0
light_auto_sun.angle = 0.0523599
ob_auto_sun = bpy.data.objects.new('AutoSun', light_auto_sun)
scene.collection.objects.link(ob_auto_sun)
ob_auto_sun.rotation_euler = (0.872665, 0.174533, 0.523599)
bpy.context.view_layer.update()
